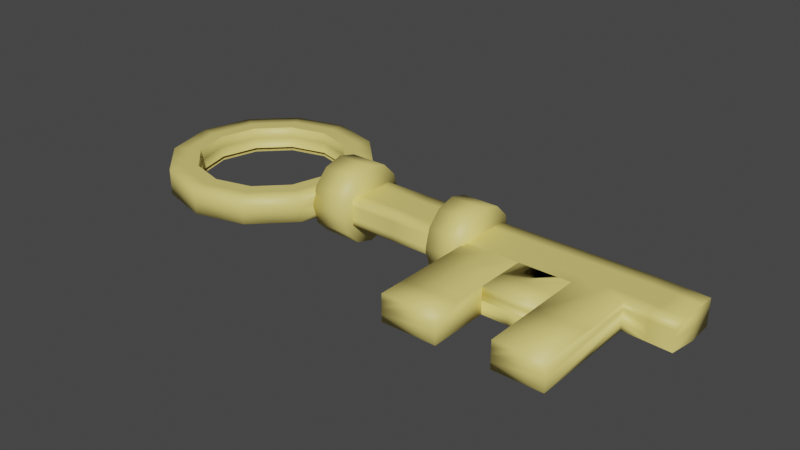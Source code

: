 # Source: Key.blend  (saved by Blender 2.92.15; exported with 4.5.12 LTS)
import bpy
from mathutils import Matrix  # noqa: F401  (used for matrix-valued properties, if any)

bpy.ops.wm.read_factory_settings(use_empty=True)
scene = bpy.context.scene
scene.name = 'Scene'

# ---- collections
col_key = bpy.data.collections.new('Key'); scene.collection.children.link(col_key)
col_key_smallholders = bpy.data.collections.new('Key_smallholders'); col_key.children.link(col_key_smallholders)

# ---- materials (node trees are filled in below, after node groups)
mat_material_003 = bpy.data.materials.new('Material.003')
mat_material_003.use_transparent_shadow = False
mat_material_001 = bpy.data.materials.new('Material.001')
mat_material_001.use_transparent_shadow = False

# ---- material node trees
mat_material_003.use_nodes = True; mat_material_003.node_tree.nodes.clear()
_N = mat_material_003.node_tree.nodes; _L = mat_material_003.node_tree.links
n0 = _N.new('ShaderNodeBsdfPrincipled'); n0.name = 'Principled BSDF'; n0.location = (10, 300)
n0.distribution = 'GGX'
n0.subsurface_method = 'BURLEY'
n0.inputs[0].default_value = (0.804, 0.6704, 0.196, 1.0)
n0.inputs[3].default_value = 1.45
n0.inputs[27].default_value = (0.0, 0.0, 0.0, 1.0)
n0.inputs[28].default_value = 1.0
n1 = _N.new('ShaderNodeOutputMaterial'); n1.name = 'Material Output'; n1.location = (300, 300)
_L.new(n0.outputs[0], n1.inputs[0])
n1.is_active_output = True
mat_material_001.use_nodes = True; mat_material_001.node_tree.nodes.clear()
_N = mat_material_001.node_tree.nodes; _L = mat_material_001.node_tree.links
n0 = _N.new('ShaderNodeBsdfPrincipled'); n0.name = 'Principled BSDF'; n0.location = (10, 300)
n0.distribution = 'GGX'
n0.subsurface_method = 'BURLEY'
n0.inputs[0].default_value = (0.804, 0.6704, 0.196, 1.0)
n0.inputs[3].default_value = 1.45
n0.inputs[27].default_value = (0.0, 0.0, 0.0, 1.0)
n0.inputs[28].default_value = 1.0
n1 = _N.new('ShaderNodeOutputMaterial'); n1.name = 'Material Output'; n1.location = (300, 300)
_L.new(n0.outputs[0], n1.inputs[0])
n1.is_active_output = True

# ---- world
world_world = bpy.data.worlds.new('World'); scene.world = world_world
world_world.use_nodes = True; world_world.node_tree.nodes.clear()
_N = world_world.node_tree.nodes; _L = world_world.node_tree.links
n0 = _N.new('ShaderNodeOutputWorld'); n0.name = 'World Output'; n0.location = (300, 300)
n1 = _N.new('ShaderNodeBackground'); n1.name = 'Background'; n1.location = (10, 300)
n1.inputs[0].default_value = (0.05088, 0.05088, 0.05088, 1.0)
_L.new(n1.outputs[0], n0.inputs[0])
n0.is_active_output = True
world_world.color = (0.05088, 0.05088, 0.05088)
world_world.use_sun_shadow = False
world_world.sun_shadow_jitter_overblur = 0.0

# ---- meshes
me_cylinder = bpy.data.meshes.new('Cylinder')
me_cylinder.from_pydata([(0.0, 0.55, -0.07), (0.0, 0.55, 0.07), (0.275, 0.4763, -0.07), (0.275, 0.4763, 0.07), (0.4763, 0.275, -0.07), (0.4763, 0.275, 0.07), (0.55, -2.404e-08, -0.07), (0.55, -2.404e-08, 0.07), (0.4763, -0.275, -0.07), (0.4763, -0.275, 0.07), (0.275, -0.4763, -0.07), (0.275, -0.4763, 0.07), (8.305e-08, -0.55, -0.07), (8.305e-08, -0.55, 0.07), (-0.275, -0.4763, -0.07), (-0.275, -0.4763, 0.07), (-0.4763, -0.275, -0.07), (-0.4763, -0.275, 0.07), (-0.55, -2.557e-07, -0.07), (-0.55, -2.557e-07, 0.07), (-0.4763, 0.275, -0.07), (-0.4763, 0.275, 0.07), (-0.275, 0.4763, -0.07), (-0.275, 0.4763, 0.07), (0.1998, 0.3461, 0.07), (2.087e-08, 0.3997, 0.07), (-0.1998, 0.3461, 0.07), (-0.3461, 0.1998, 0.07), (-0.3997, -1.885e-07, 0.07), (-0.3461, -0.1998, 0.07), (-0.1998, -0.3461, 0.07), (6.45e-08, -0.3997, 0.07), (0.1998, -0.3461, 0.07), (0.3461, -0.1998, 0.07), (0.3997, -1.477e-08, 0.07), (0.3461, 0.1998, 0.07), (2.101e-08, 0.3987, -0.07), (0.1993, 0.3452, -0.07), (0.3452, 0.1993, -0.07), (0.3987, -1.47e-08, -0.07), (0.3452, -0.1993, -0.07), (0.1993, -0.3452, -0.07), (6.437e-08, -0.3987, -0.07), (-0.1993, -0.3452, -0.07), (-0.3452, -0.1993, -0.07), (-0.3987, -1.88e-07, -0.07), (-0.3452, 0.1993, -0.07), (-0.1993, 0.3452, -0.07), (0.1998, 0.3461, 0.07), (2.087e-08, 0.3997, 0.07), (-0.1998, 0.3461, 0.07), (-0.3461, 0.1998, 0.07), (-0.3997, -1.885e-07, 0.07), (-0.3461, -0.1998, 0.07), (-0.1998, -0.3461, 0.07), (6.45e-08, -0.3997, 0.07), (0.1998, -0.3461, 0.07), (0.3461, -0.1998, 0.07), (0.3997, -1.477e-08, 0.07), (0.3461, 0.1998, 0.07), (0.1998, 0.3461, 0.07), (2.087e-08, 0.3997, 0.07), (-0.1998, 0.3461, 0.07), (-0.3461, 0.1998, 0.07), (-0.3997, -1.885e-07, 0.07), (-0.3461, -0.1998, 0.07), (-0.1998, -0.3461, 0.07), (6.45e-08, -0.3997, 0.07), (0.1998, -0.3461, 0.07), (0.3461, -0.1998, 0.07), (0.3997, -1.477e-08, 0.07), (0.3461, 0.1998, 0.07), (0.1998, 0.3461, -0.04967), (2.11e-08, 0.3997, -0.04967), (-0.1998, 0.3461, -0.04967), (-0.3461, 0.1998, -0.04967), (-0.3997, -1.885e-07, -0.04967), (-0.3461, -0.1998, -0.04967), (-0.1998, -0.3461, -0.04967), (6.473e-08, -0.3997, -0.04967), (0.1998, -0.3461, -0.04967), (0.3461, -0.1998, -0.04967), (0.3997, -1.477e-08, -0.04967), (0.3461, 0.1998, -0.04967), (0.1998, 0.3461, -0.04967), (2.11e-08, 0.3997, -0.04967), (-0.1998, 0.3461, -0.04967), (-0.3461, 0.1998, -0.04967), (-0.3997, -1.885e-07, -0.04967), (-0.3461, -0.1998, -0.04967), (-0.1998, -0.3461, -0.04967), (6.473e-08, -0.3997, -0.04967), (0.1998, -0.3461, -0.04967), (0.3461, -0.1998, -0.04967), (0.3997, -1.477e-08, -0.04967), (0.3461, 0.1998, -0.04967), (0.1375, 0.5132, -0.07), (0.1375, 0.5132, 0.07), (0.0, 0.55, 0.0), (0.275, 0.4763, 0.0), (0.3757, 0.3757, -0.07), (0.3757, 0.3757, 0.07), (0.4763, 0.275, 0.0), (0.5132, 0.1375, -0.07), (0.5132, 0.1375, 0.07), (2.229, 0.1399, -0.07), (0.5132, -0.1375, -0.07), (0.5132, -0.1375, 0.07), (0.4763, -0.275, 0.0), (0.3757, -0.3757, -0.07), (0.3757, -0.3757, 0.07), (0.275, -0.4763, 0.0), (0.1375, -0.5132, -0.07), (0.1375, -0.5132, 0.07), (8.305e-08, -0.55, 0.0), (-0.1375, -0.5132, -0.07), (-0.1375, -0.5132, 0.07), (-0.275, -0.4763, 0.0), (-0.3757, -0.3757, -0.07), (-0.3757, -0.3757, 0.07), (-0.4763, -0.275, 0.0), (-0.5132, -0.1375, -0.07), (-0.5132, -0.1375, 0.07), (-0.55, -2.557e-07, 0.0), (-0.5132, 0.1375, -0.07), (-0.5132, 0.1375, 0.07), (-0.4763, 0.275, 0.0), (-0.3757, 0.3757, -0.07), (-0.3757, 0.3757, 0.07), (-0.275, 0.4763, 0.0), (-0.1375, 0.5132, -0.07), (-0.1375, 0.5132, 0.07), (0.09992, 0.3729, 0.07), (0.273, 0.273, 0.07), (-0.09992, 0.3729, 0.07), (-0.273, 0.273, 0.07), (-0.3729, 0.09992, 0.07), (-0.3729, -0.09992, 0.07), (-0.273, -0.273, 0.07), (-0.09992, -0.3729, 0.07), (0.09992, -0.3729, 0.07), (0.273, -0.273, 0.07), (0.3729, -0.09992, 0.07), (0.3729, 0.09992, 0.07), (0.2374, 0.4112, 0.07), (1.044e-08, 0.4748, 0.07), (-0.2374, 0.4112, 0.07), (-0.4112, 0.2374, 0.07), (-0.4748, -2.221e-07, 0.07), (-0.4112, -0.2374, 0.07), (-0.2374, -0.4112, 0.07), (7.377e-08, -0.4748, 0.07), (0.2374, -0.4112, 0.07), (0.4112, -0.2374, 0.07), (0.4748, -1.94e-08, 0.07), (0.4112, 0.2374, 0.07), (0.09966, 0.3719, -0.07), (-0.09966, 0.3719, -0.07), (0.2723, 0.2723, -0.07), (0.3719, 0.09966, -0.07), (0.3719, -0.09966, -0.07), (0.2723, -0.2723, -0.07), (0.09966, -0.3719, -0.07), (-0.09966, -0.3719, -0.07), (-0.2723, -0.2723, -0.07), (-0.3719, -0.09966, -0.07), (-0.3719, 0.09966, -0.07), (-0.2723, 0.2723, -0.07), (1.051e-08, 0.4743, -0.07), (0.2372, 0.4108, -0.07), (0.4108, 0.2372, -0.07), (0.4743, -1.937e-08, -0.07), (0.4108, -0.2372, -0.07), (0.2372, -0.4108, -0.07), (7.371e-08, -0.4743, -0.07), (-0.2372, -0.4108, -0.07), (-0.4108, -0.2372, -0.07), (-0.4743, -2.218e-07, -0.07), (-0.4108, 0.2372, -0.07), (-0.2372, 0.4108, -0.07), (0.09992, 0.3729, 0.07), (0.273, 0.273, 0.07), (-0.09992, 0.3729, 0.07), (-0.273, 0.273, 0.07), (-0.3729, 0.09992, 0.07), (-0.3729, -0.09992, 0.07), (-0.273, -0.273, 0.07), (-0.09992, -0.3729, 0.07), (0.09992, -0.3729, 0.07), (0.273, -0.273, 0.07), (0.3729, -0.09992, 0.07), (0.3729, 0.09992, 0.07), (2.087e-08, 0.3997, 0.07), (0.1998, 0.3461, 0.07), (6.45e-08, -0.3997, 0.07), (-0.1998, -0.3461, 0.07), (-0.3997, -1.885e-07, 0.07), (-0.3461, 0.1998, 0.07), (0.3461, 0.1998, 0.07), (0.3997, -1.477e-08, 0.07), (0.1998, -0.3461, 0.07), (-0.3461, -0.1998, 0.07), (-0.1998, 0.3461, 0.07), (0.3461, -0.1998, 0.07), (0.09992, 0.3729, 0.07), (0.273, 0.273, 0.07), (-0.09992, 0.3729, 0.07), (-0.273, 0.273, 0.07), (-0.3729, 0.09992, 0.07), (-0.3729, -0.09992, 0.07), (-0.273, -0.273, 0.07), (-0.09992, -0.3729, 0.07), (0.09992, -0.3729, 0.07), (0.273, -0.273, 0.07), (0.3729, -0.09992, 0.07), (0.3729, 0.09992, 0.07), (-0.3461, 0.1998, 0.07), (-0.1998, 0.3461, 0.07), (0.3997, -1.477e-08, 0.07), (0.3461, -0.1998, 0.07), (2.087e-08, 0.3997, 0.07), (0.1998, 0.3461, 0.07), (6.45e-08, -0.3997, 0.07), (-0.1998, -0.3461, 0.07), (-0.3997, -1.885e-07, 0.07), (0.3461, 0.1998, 0.07), (0.1998, -0.3461, 0.07), (-0.3461, -0.1998, 0.07), (0.09992, 0.3729, -0.04967), (0.273, 0.273, -0.04967), (-0.09992, 0.3729, -0.04967), (-0.273, 0.273, -0.04967), (-0.3729, 0.09992, -0.04967), (-0.3729, -0.09992, -0.04967), (-0.273, -0.273, -0.04967), (-0.09992, -0.3729, -0.04967), (0.09992, -0.3729, -0.04967), (0.273, -0.273, -0.04967), (0.3729, -0.09992, -0.04967), (0.3729, 0.09992, -0.04967), (-0.3461, 0.1998, 0.01017), (-0.1998, 0.3461, 0.01017), (0.3997, -1.477e-08, 0.01017), (0.3461, -0.1998, 0.01017), (2.099e-08, 0.3997, 0.01017), (0.1998, 0.3461, 0.01017), (6.461e-08, -0.3997, 0.01017), (-0.1998, -0.3461, 0.01017), (-0.3997, -1.885e-07, 0.01017), (0.3461, 0.1998, 0.01017), (0.1998, -0.3461, 0.01017), (-0.3461, -0.1998, 0.01017), (0.09992, 0.3729, -0.04967), (0.273, 0.273, -0.04967), (-0.09992, 0.3729, -0.04967), (-0.273, 0.273, -0.04967), (-0.3729, 0.09992, -0.04967), (-0.3729, -0.09992, -0.04967), (-0.273, -0.273, -0.04967), (-0.09992, -0.3729, -0.04967), (0.09992, -0.3729, -0.04967), (0.273, -0.273, -0.04967), (0.3729, -0.09992, -0.04967), (0.3729, 0.09992, -0.04967), (-0.1998, -0.3461, -0.04967), (-0.3461, -0.1998, -0.04967), (-0.3461, 0.1998, -0.04967), (-0.1998, 0.3461, -0.04967), (0.3997, -1.477e-08, -0.04967), (0.3461, -0.1998, -0.04967), (2.11e-08, 0.3997, -0.04967), (0.1998, 0.3461, -0.04967), (6.473e-08, -0.3997, -0.04967), (-0.3997, -1.885e-07, -0.04967), (0.3461, 0.1998, -0.04967), (0.1998, -0.3461, -0.04967), (0.273, -0.273, -0.04967), (-0.09992, 0.3729, -0.04967), (-0.3729, -0.09992, -0.04967), (0.09992, -0.3729, -0.04967), (0.273, 0.273, -0.04967), (0.3729, 0.09992, -0.04967), (-0.3729, 0.09992, -0.04967), (-0.09992, -0.3729, -0.04967), (0.09992, 0.3729, -0.04967), (0.3729, -0.09992, -0.04967), (-0.273, 0.273, -0.04967), (-0.273, -0.273, 0.01017), (0.273, -0.273, 0.01017), (-0.09992, 0.3729, 0.01017), (-0.3729, -0.09992, 0.01017), (0.09992, -0.3729, 0.01017), (0.273, 0.273, 0.01017), (0.3729, 0.09992, 0.01017), (-0.3729, 0.09992, 0.01017), (-0.09992, -0.3729, 0.01017), (0.09992, 0.3729, 0.01017), (0.3729, -0.09992, 0.01017), (-0.273, -0.273, -0.04967), (-0.273, -0.273, 0.07), (0.273, -0.273, 0.07), (-0.09992, 0.3729, 0.07), (-0.3729, -0.09992, 0.07), (0.09992, -0.3729, 0.07), (0.273, 0.273, 0.07), (0.3729, 0.09992, 0.07), (-0.3729, 0.09992, 0.07), (-0.09992, -0.3729, 0.07), (0.09992, 0.3729, 0.07), (0.3729, -0.09992, 0.07), (-0.273, 0.273, 0.01017), (0.3729, -0.09992, 0.07), (-0.273, 0.273, 0.07), (-0.273, -0.273, 0.07), (0.273, -0.273, 0.07), (-0.09992, 0.3729, 0.07), (-0.3729, -0.09992, 0.07), (0.09992, -0.3729, 0.07), (0.273, 0.273, 0.07), (0.3729, 0.09992, 0.07), (-0.3729, 0.09992, 0.07), (-0.09992, -0.3729, 0.07), (-0.273, 0.273, 0.07), (-0.1186, 0.4426, -0.07), (-0.324, 0.324, -0.07), (-0.4426, 0.1186, -0.07), (-0.4426, -0.1186, -0.07), (-0.324, -0.324, -0.07), (-0.1186, -0.4426, -0.07), (0.1186, -0.4426, -0.07), (0.324, -0.324, -0.07), (0.4426, -0.1186, -0.07), (0.4426, 0.1186, -0.07), (0.324, 0.324, -0.07), (0.1186, 0.4426, -0.07), (0.3243, 0.3243, 0.07), (0.443, 0.1187, 0.07), (0.443, -0.1187, 0.07), (0.3243, -0.3243, 0.07), (0.1187, -0.443, 0.07), (-0.1187, -0.443, 0.07), (-0.3243, -0.3243, 0.07), (-0.443, -0.1187, 0.07), (-0.443, 0.1187, 0.07), (-0.3243, 0.3243, 0.07), (-0.1187, 0.443, 0.07), (0.1187, 0.443, 0.07), (-0.1375, 0.5132, 0.0), (-0.3757, 0.3757, 0.0), (0.09992, 0.3729, 0.07), (-0.5132, 0.1375, 0.0), (-0.5132, -0.1375, 0.0), (-0.3757, -0.3757, 0.0), (-0.1375, -0.5132, 0.0), (0.1375, -0.5132, 0.0), (0.3757, -0.3757, 0.0), (0.5132, -0.1375, 0.0), (0.5132, 0.1375, 0.0), (0.3757, 0.3757, 0.0), (0.1375, 0.5132, 0.0), (1.396, 0.1375, -0.07), (1.433, -2.404e-08, -0.07), (1.396, -0.1375, 0.07), (1.433, -2.404e-08, 0.07), (1.396, 0.1375, 0.07), (1.396, -0.1375, -0.07), (1.396, -0.1375, 0.0), (1.396, 0.1375, 0.0), (2.233, -0.002385, -0.07), (2.213, -0.1375, 0.07), (2.233, -0.002385, 0.07), (2.229, 0.1399, 0.07), (2.213, -0.1375, -0.07), (2.213, -0.1375, 0.0), (2.229, 0.1399, 0.0), (1.974, 0.139, 0.0), (1.694, 0.1383, 0.0), (1.694, 0.1383, 0.07), (1.974, 0.139, 0.07), (1.978, -0.001539, 0.07), (1.714, -0.0007933, 0.07), (1.686, -0.1375, 0.07), (1.958, -0.1375, 0.07), (1.694, 0.1383, -0.07), (1.974, 0.139, -0.07), (1.978, -0.001539, -0.07), (1.714, -0.0007933, -0.07), (1.686, -0.1375, -0.07), (1.958, -0.1375, -0.07), (1.958, -0.1375, 0.0), (1.396, -0.1375, 0.0), (1.396, -0.1375, 0.0), (1.396, -0.1375, -0.07), (1.396, -0.1375, 0.07), (1.686, -0.1375, 0.07), (1.958, -0.1375, 0.07), (1.686, -0.1375, -0.07), (1.958, -0.1375, -0.07), (1.958, -0.1375, 0.0), (1.396, -0.1375, -0.07), (1.396, -0.1375, 0.07), (1.686, -0.1375, 0.0), (1.686, -0.1375, 0.07), (1.958, -0.1375, 0.07), (1.686, -0.1375, -0.07), (1.958, -0.1375, -0.07), (1.958, -0.1375, 0.0), (1.396, -0.1375, -0.07), (1.686, -0.1375, -0.07), (1.396, -0.1375, 0.0), (1.396, -0.1375, -0.07), (1.396, -0.1375, 0.07), (1.686, -0.1375, 0.0), (1.686, -0.1375, 0.07), (1.686, -0.1375, -0.07), (1.396, -0.4391, -0.07), (1.686, -0.4391, -0.07), (1.396, -0.4391, 0.0), (1.396, -0.4391, -0.07), (1.396, -0.4391, 0.07), (1.686, -0.4391, 0.0), (1.686, -0.4391, 0.07), (1.686, -0.4391, -0.07), (1.396, -0.7279, -0.07), (1.686, -0.7279, -0.07), (1.396, -0.7279, 0.0), (1.396, -0.7279, -0.07), (1.396, -0.7279, 0.07), (1.686, -0.7279, 0.0), (1.686, -0.7279, 0.07), (1.686, -0.7279, -0.07), (1.958, -0.7211, 0.07), (2.213, -0.712, 0.07), (2.213, -0.712, -0.07), (2.213, -0.712, 0.0), (1.958, -0.712, 0.07), (1.958, -0.712, -0.07), (1.958, -0.712, 0.0), (1.958, -0.712, 0.07), (1.958, -0.712, -0.07), (1.958, -0.712, 0.0), (2.476, 0.1251, -0.07), (2.481, -0.01716, -0.07), (2.481, -0.01716, 0.0), (2.46, -0.1523, 0.07), (2.481, -0.01716, 0.07), (2.476, 0.1251, 0.07), (2.46, -0.1523, -0.07), (2.46, -0.1523, 0.0), (2.476, 0.1251, 0.0), (2.222, 0.1243, -0.07), (1.686, -0.1375, 0.0), (1.686, -0.1375, 0.07), (1.958, -0.1375, 0.07), (1.686, -0.1375, -0.07), (1.958, -0.1375, -0.07), (1.958, -0.1375, 0.0), (1.686, -0.4085, 0.07), (1.958, -0.4085, 0.07), (1.686, -0.4085, -0.07), (1.958, -0.4085, -0.07), (1.958, -0.4085, 0.0), (1.686, -0.4085, 0.0), (1.958, -0.1375, 0.07), (2.213, -0.1375, 0.07), (1.958, -0.1375, -0.07), (2.213, -0.1375, -0.07), (2.213, -0.1375, 0.0), (1.958, -0.1375, 0.0), (1.958, -0.1375, 0.0), (1.958, -0.1375, 0.07), (1.958, -0.1375, -0.07), (1.958, -0.712, 0.07), (2.213, -0.712, 0.07), (1.958, -0.712, -0.07), (2.213, -0.712, -0.07), (2.213, -0.712, 0.0), (1.958, -0.712, 0.0), (1.958, -0.712, 0.0), (1.958, -0.712, 0.07), (1.958, -0.712, -0.07), (1.686, -0.4085, -0.07), (1.958, -0.4085, -0.07), (1.958, -0.4085, 0.0), (1.686, -0.4085, 0.0), (2.213, -0.7211, 0.07), (2.213, -0.7211, 0.0), (2.213, -0.7211, -0.07), (1.958, -0.7211, -0.07), (1.958, -0.7211, 0.0), (0.5316, -0.06875, 0.07), (0.5316, 0.06875, 0.07), (0.9548, 0.1375, 0.07), (0.5132, -0.1375, -0.035), (0.5132, -0.1375, 0.035), (1.415, -0.06875, 0.07), (1.415, 0.06875, 0.07), (2.101, 0.1395, 0.07), (1.574, -0.0003967, 0.07), (1.396, -0.1375, -0.035), (1.396, -0.1375, 0.035), (2.085, -0.1375, 0.07), (0.9548, -0.1375, -0.07), (0.9548, -0.1375, 0.0), (0.9548, -0.1375, 0.07), (0.9916, -2.404e-08, 0.07), (2.336, -0.1449, -0.07), (2.223, -0.06994, 0.07), (2.231, 0.06875, 0.07), (2.085, -0.7211, -0.07), (2.213, -0.1375, -0.035), (2.213, -0.1375, 0.035), (2.085, -0.1375, -0.07), (1.545, 0.1379, 0.07), (1.834, 0.1387, 0.07), (2.106, -0.001962, 0.07), (1.846, -0.001166, 0.07), (1.541, -0.1375, 0.07), (1.822, -0.1375, 0.07), (1.958, -0.1375, 0.035), (1.704, 0.06875, 0.07), (1.976, 0.06875, 0.07), (1.7, -0.06915, 0.07), (1.968, -0.06952, 0.07), (1.958, -0.1375, -0.035), (1.822, -0.1375, 0.07), (1.396, -0.1375, -0.035), (1.396, -0.1375, 0.035), (1.396, -0.2883, -0.07), (1.541, -0.1375, 0.07), (1.396, -0.4391, -0.035), (1.396, -0.4391, 0.035), (1.686, -0.5835, 0.07), (1.541, -0.4391, 0.07), (1.396, -0.2883, 0.0), (1.686, -0.2883, 0.07), (1.396, -0.2883, 0.07), (1.396, -0.7279, -0.035), (1.396, -0.7279, 0.035), (1.541, -0.7279, 0.07), (1.396, -0.5835, 0.07), (1.396, -0.5835, 0.0), (1.396, -0.5835, -0.07), (1.958, -0.7211, -0.035), (1.958, -0.7211, 0.035), (2.085, -0.7211, 0.07), (2.471, -0.08472, 0.07), (2.479, 0.05397, 0.07), (2.46, -0.1523, -0.035), (2.46, -0.1523, 0.035), (2.336, -0.1449, 0.0), (2.352, 0.1325, 0.07), (2.336, -0.1449, 0.07), (2.357, -0.009773, 0.07), (1.822, -0.4085, 0.07), (1.822, -0.4085, 0.0), (1.686, -0.4085, 0.035), (1.958, -0.4085, 0.035), (1.686, -0.273, 0.07), (1.958, -0.273, 0.07), (1.822, -0.4085, -0.07), (1.822, -0.4085, 0.0), (1.686, -0.4085, -0.035), (1.958, -0.4085, -0.035), (1.958, -0.4293, 0.07), (2.213, -0.4293, 0.07), (1.958, -0.4293, 0.0), (2.213, -0.4293, -0.07), (1.958, -0.4293, -0.07), (1.822, -0.4085, -0.035), (2.085, -0.4293, -0.07), (1.822, -0.273, 0.07), (1.822, -0.4085, 0.035), (2.355, 0.06136, 0.07), (2.347, -0.07733, 0.07), (1.958, -0.4293, -0.035), (2.336, -0.1449, 0.035), (1.396, -0.5835, -0.035), (1.396, -0.5835, 0.035), (1.396, -0.2883, 0.035), (1.541, -0.2883, 0.07), (1.541, -0.5835, 0.07), (1.396, -0.2883, -0.035), (1.834, -0.06933, 0.07), (1.557, -0.06895, 0.07), (1.84, 0.06875, 0.07), (1.559, 0.06875, 0.07), (2.085, -0.4293, 0.07), (2.104, 0.06875, 0.07), (2.336, -0.1449, -0.035), (0.9732, -0.06875, 0.07), (0.9548, -0.1375, -0.035), (0.9732, 0.06875, 0.07), (2.096, -0.06973, 0.07), (1.958, -0.4293, 0.035), (0.9548, -0.1375, 0.035)], [(475, 466)], [(359, 97, 3, 99), (358, 101, 5, 102), (595, 503, 366, 500), (356, 494, 107, 9, 108), (355, 110, 11, 111), (354, 113, 13, 114), (353, 116, 15, 117), (352, 119, 17, 120), (351, 122, 19, 123), (350, 125, 21, 126), (349, 192, 49, 180), (348, 128, 23, 129), (347, 131, 1, 98), (346, 145, 25, 132), (345, 146, 26, 134), (344, 147, 27, 135), (343, 148, 28, 136), (342, 149, 29, 137), (341, 150, 30, 138), (340, 151, 31, 139), (339, 152, 32, 140), (338, 153, 33, 141), (337, 154, 34, 142), (336, 155, 35, 143), (335, 144, 24, 133), (334, 169, 37, 156), (333, 170, 38, 158), (332, 171, 39, 159), (331, 172, 40, 160), (330, 173, 41, 161), (329, 174, 42, 162), (328, 175, 43, 163), (327, 176, 44, 164), (326, 177, 45, 165), (325, 178, 46, 166), (324, 179, 47, 167), (323, 168, 36, 157), (322, 216, 63, 207), (321, 194, 55, 187), (320, 196, 52, 184), (319, 198, 59, 191), (318, 193, 48, 181), (317, 200, 56, 188), (316, 201, 53, 185), (315, 202, 50, 182), (314, 203, 57, 189), (313, 195, 54, 186), (312, 197, 51, 183), (311, 199, 58, 190), (310, 240, 75, 231), (309, 218, 70, 214), (308, 220, 61, 204), (307, 222, 67, 211), (306, 224, 64, 208), (305, 225, 71, 215), (304, 221, 60, 205), (303, 226, 68, 212), (302, 227, 65, 209), (301, 217, 62, 206), (300, 219, 69, 213), (299, 223, 66, 210), (298, 264, 90, 258), (297, 242, 82, 238), (296, 244, 73, 228), (295, 246, 79, 235), (294, 248, 76, 232), (293, 249, 83, 239), (292, 245, 72, 229), (291, 250, 80, 236), (290, 251, 77, 233), (289, 241, 74, 230), (288, 243, 81, 237), (287, 247, 78, 234), (286, 266, 87, 255), (285, 268, 94, 262), (284, 270, 85, 252), (283, 272, 91, 259), (282, 273, 88, 256), (281, 274, 95, 263), (280, 271, 84, 253), (279, 275, 92, 260), (278, 265, 89, 257), (277, 267, 86, 254), (276, 269, 93, 261), (275, 276, 261, 92), (80, 237, 276, 275), (237, 81, 269, 276), (270, 277, 254, 85), (73, 230, 277, 270), (230, 74, 267, 277), (273, 278, 257, 88), (76, 233, 278, 273), (233, 77, 265, 278), (272, 279, 260, 91), (79, 236, 279, 272), (236, 80, 275, 279), (274, 280, 253, 95), (83, 229, 280, 274), (229, 72, 271, 280), (268, 281, 263, 94), (82, 239, 281, 268), (239, 83, 274, 281), (266, 282, 256, 87), (75, 232, 282, 266), (232, 76, 273, 282), (264, 283, 259, 90), (78, 235, 283, 264), (235, 79, 272, 283), (271, 284, 252, 84), (72, 228, 284, 271), (228, 73, 270, 284), (269, 285, 262, 93), (81, 238, 285, 269), (238, 82, 268, 285), (267, 286, 255, 86), (74, 231, 286, 267), (231, 75, 266, 286), (251, 287, 234, 77), (65, 210, 287, 251), (210, 66, 247, 287), (250, 288, 237, 80), (68, 213, 288, 250), (213, 69, 243, 288), (244, 289, 230, 73), (61, 206, 289, 244), (206, 62, 241, 289), (248, 290, 233, 76), (64, 209, 290, 248), (209, 65, 251, 290), (246, 291, 236, 79), (67, 212, 291, 246), (212, 68, 250, 291), (249, 292, 229, 83), (71, 205, 292, 249), (205, 60, 245, 292), (242, 293, 239, 82), (70, 215, 293, 242), (215, 71, 249, 293), (240, 294, 232, 75), (63, 208, 294, 240), (208, 64, 248, 294), (247, 295, 235, 78), (66, 211, 295, 247), (211, 67, 246, 295), (245, 296, 228, 72), (60, 204, 296, 245), (204, 61, 244, 296), (243, 297, 238, 81), (69, 214, 297, 243), (214, 70, 242, 297), (265, 298, 258, 89), (77, 234, 298, 265), (234, 78, 264, 298), (227, 299, 210, 65), (53, 186, 299, 227), (186, 54, 223, 299), (226, 300, 213, 68), (56, 189, 300, 226), (189, 57, 219, 300), (220, 301, 206, 61), (49, 182, 301, 220), (182, 50, 217, 301), (224, 302, 209, 64), (52, 185, 302, 224), (185, 53, 227, 302), (222, 303, 212, 67), (55, 188, 303, 222), (188, 56, 226, 303), (225, 304, 205, 71), (59, 181, 304, 225), (181, 48, 221, 304), (218, 305, 215, 70), (58, 191, 305, 218), (191, 59, 225, 305), (216, 306, 208, 63), (51, 184, 306, 216), (184, 52, 224, 306), (223, 307, 211, 66), (54, 187, 307, 223), (187, 55, 222, 307), (221, 308, 204, 60), (48, 180, 308, 221), (180, 49, 220, 308), (219, 309, 214, 69), (57, 190, 309, 219), (190, 58, 218, 309), (241, 310, 231, 74), (62, 207, 310, 241), (207, 63, 240, 310), (203, 311, 190, 57), (33, 142, 311, 203), (142, 34, 199, 311), (202, 312, 183, 50), (26, 135, 312, 202), (135, 27, 197, 312), (201, 313, 186, 53), (29, 138, 313, 201), (138, 30, 195, 313), (200, 314, 189, 56), (32, 141, 314, 200), (141, 33, 203, 314), (192, 315, 182, 49), (25, 134, 315, 192), (134, 26, 202, 315), (196, 316, 185, 52), (28, 137, 316, 196), (137, 29, 201, 316), (194, 317, 188, 55), (31, 140, 317, 194), (140, 32, 200, 317), (198, 318, 181, 59), (35, 133, 318, 198), (133, 24, 193, 318), (199, 319, 191, 58), (34, 143, 319, 199), (143, 35, 198, 319), (197, 320, 184, 51), (27, 136, 320, 197), (136, 28, 196, 320), (195, 321, 187, 54), (30, 139, 321, 195), (139, 31, 194, 321), (217, 322, 207, 62), (50, 183, 322, 217), (183, 51, 216, 322), (179, 323, 157, 47), (22, 130, 323, 179), (130, 0, 168, 323), (178, 324, 167, 46), (20, 127, 324, 178), (127, 22, 179, 324), (177, 325, 166, 45), (18, 124, 325, 177), (124, 20, 178, 325), (176, 326, 165, 44), (16, 121, 326, 176), (121, 18, 177, 326), (175, 327, 164, 43), (14, 118, 327, 175), (118, 16, 176, 327), (174, 328, 163, 42), (12, 115, 328, 174), (115, 14, 175, 328), (173, 329, 162, 41), (10, 112, 329, 173), (112, 12, 174, 329), (172, 330, 161, 40), (8, 109, 330, 172), (109, 10, 173, 330), (171, 331, 160, 39), (6, 106, 331, 171), (106, 8, 172, 331), (170, 332, 159, 38), (4, 103, 332, 170), (103, 6, 171, 332), (169, 333, 158, 37), (2, 100, 333, 169), (100, 4, 170, 333), (168, 334, 156, 36), (0, 96, 334, 168), (96, 2, 169, 334), (155, 335, 133, 35), (5, 101, 335, 155), (101, 3, 144, 335), (154, 336, 143, 34), (7, 491, 104, 336, 154), (104, 5, 155, 336), (153, 337, 142, 33), (9, 107, 337, 153), (107, 490, 7, 154, 337), (152, 338, 141, 32), (11, 110, 338, 152), (110, 9, 153, 338), (151, 339, 140, 31), (13, 113, 339, 151), (113, 11, 152, 339), (150, 340, 139, 30), (15, 116, 340, 150), (116, 13, 151, 340), (149, 341, 138, 29), (17, 119, 341, 149), (119, 15, 150, 341), (148, 342, 137, 28), (19, 122, 342, 148), (122, 17, 149, 342), (147, 343, 136, 27), (21, 125, 343, 147), (125, 19, 148, 343), (146, 344, 135, 26), (23, 128, 344, 146), (128, 21, 147, 344), (145, 345, 134, 25), (1, 131, 345, 145), (131, 23, 146, 345), (144, 346, 132, 24), (3, 97, 346, 144), (97, 1, 145, 346), (130, 347, 98, 0), (22, 129, 347, 130), (129, 23, 131, 347), (127, 348, 129, 22), (20, 126, 348, 127), (126, 21, 128, 348), (193, 349, 180, 48), (24, 132, 349, 193), (132, 25, 192, 349), (124, 350, 126, 20), (18, 123, 350, 124), (123, 19, 125, 350), (121, 351, 123, 18), (16, 120, 351, 121), (120, 17, 122, 351), (118, 352, 120, 16), (14, 117, 352, 118), (117, 15, 119, 352), (115, 353, 117, 14), (12, 114, 353, 115), (114, 13, 116, 353), (112, 354, 114, 12), (10, 111, 354, 112), (111, 11, 113, 354), (109, 355, 111, 10), (8, 108, 355, 109), (108, 9, 110, 355), (106, 493, 356, 108, 8), (106, 6, 361, 365, 502), (357, 104, 492, 364, 367), (6, 103, 360, 361), (4, 102, 357, 103), (102, 5, 104, 357), (100, 358, 102, 4), (2, 99, 358, 100), (99, 3, 101, 358), (96, 359, 99, 2), (0, 98, 359, 96), (98, 1, 97, 359), (594, 566, 489, 544), (385, 384, 105, 368), (375, 378, 497, 371, 374), (593, 501, 369, 507), (592, 505, 363, 496), (103, 357, 367, 360), (591, 502, 365, 499), (590, 504, 362, 495), (374, 371, 551, 446, 449), (589, 506, 447, 548), (368, 105, 441, 442), (105, 374, 449, 441), (510, 373, 486, 487, 567), (588, 515, 370, 508), (384, 375, 374, 105), (587, 564, 431, 545), (389, 519, 382, 395, 398), (366, 499, 365, 392, 391), (360, 367, 376, 383), (383, 376, 375, 384), (586, 498, 380, 520), (585, 516, 379, 521), (365, 361, 386, 387), (387, 386, 385, 388), (584, 517, 381, 522), (583, 518, 382, 523), (367, 364, 513, 377, 376), (376, 377, 514, 378, 375), (361, 360, 383, 386), (386, 383, 384, 385), (365, 387, 396, 392), (382, 518, 381, 394, 395), (391, 392, 399, 390), (397, 398, 406, 405), (395, 394, 402, 525, 403), (396, 397, 405, 404), (381, 517, 362, 393, 394), (387, 388, 397, 396), (388, 524, 389, 398, 397), (362, 500, 366, 391, 393), (396, 392, 407, 408), (404, 405, 460, 459), (401, 402, 413, 412), (558, 556, 457), (398, 395, 403, 406), (392, 396, 404, 399), (394, 393, 400, 402), (393, 391, 390, 400), (412, 413, 535, 421, 420), (582, 528, 418, 530), (390, 399, 410, 526, 409), (399, 404, 414, 410), (402, 400, 411, 529, 413), (400, 390, 409, 527, 411), (404, 401, 412, 414), (581, 540, 427, 539), (420, 421, 532, 429, 428), (580, 536, 419, 533), (579, 534, 417, 531), (408, 407, 415, 416), (414, 412, 420, 422), (410, 414, 422, 418, 528), (538, 425, 428, 429, 539), (425, 537, 426, 430, 428), (578, 541, 425, 538), (416, 415, 423, 424), (422, 420, 428, 430), (418, 422, 430, 426, 542), (577, 542, 426, 537), (438, 440, 478, 479), (543, 488, 509), (462, 459, 481, 562, 484), (544, 489, 486, 485, 545), (437, 434, 476, 477), (403, 438, 479, 470), (449, 446, 547, 445, 443), (442, 443, 448, 548, 447), (549, 546, 444), (441, 449, 443, 442), (576, 550, 448, 549), (575, 568, 488, 543), (384, 105, 441, 450), (574, 552, 444, 546), (573, 553, 445, 547), (401, 406, 456, 451), (405, 404, 454, 455), (402, 525, 403, 453, 452), (572, 555, 461, 557), (433, 436, 474, 475), (571, 558, 457, 554), (405, 406, 461, 460), (557, 559, 458), (401, 404, 459, 462), (511, 369, 565), (570, 567, 487, 509), (569, 560, 482, 563), (460, 461, 483, 563, 482), (434, 373, 467, 476), (439, 440, 478, 480), (406, 403, 470, 469), (432, 435, 472, 473), (388, 512, 372, 466, 465), (435, 382, 463, 472), (436, 388, 465, 474), (373, 389, 468, 467), (382, 501, 369, 464, 463), (459, 460, 482, 560, 481), (369, 432, 473, 464), (406, 405, 471, 469), (389, 437, 477, 468), (555, 462, 484, 561), (405, 439, 480, 471), (461, 555, 561, 483), (561, 569, 563, 483), (484, 562, 569, 561), (562, 481, 560, 569), (568, 570, 509, 488), (388, 512, 570, 568), (512, 372, 567, 570), (373, 511, 565, 485, 486), (406, 403, 559, 557, 461), (559, 571, 554, 458), (403, 525, 571, 559), (525, 402, 558, 571), (554, 572, 557, 458), (457, 556, 572, 554), (556, 462, 555, 572), (551, 573, 547, 446), (371, 508, 573, 551), (508, 370, 553, 573), (553, 574, 546, 445), (370, 507, 574, 553), (507, 369, 552, 574), (566, 575, 543, 489), (389, 524, 575, 566), (524, 388, 568, 575), (552, 576, 549, 444), (369, 511, 576, 552), (511, 373, 550, 576), (443, 445, 546, 549, 448), (431, 544, 545), (489, 543, 509, 487, 486), (541, 577, 537, 425), (417, 530, 577, 541), (530, 418, 542, 577), (540, 578, 538, 427), (419, 531, 578, 540), (531, 417, 541, 578), (427, 538, 539), (536, 579, 531, 419), (411, 527, 579, 536), (527, 409, 534, 579), (535, 580, 533, 421), (413, 529, 580, 535), (529, 411, 536, 580), (532, 581, 539, 429), (421, 533, 581, 532), (533, 419, 540, 581), (534, 582, 530, 417), (409, 526, 582, 534), (526, 410, 528, 582), (402, 401, 462, 556, 558), (516, 583, 523, 379), (380, 522, 583, 516), (522, 381, 518, 583), (498, 584, 522, 380), (363, 495, 584, 498), (495, 362, 517, 584), (514, 585, 521, 378), (377, 520, 585, 514), (520, 380, 516, 585), (513, 586, 520, 377), (364, 496, 586, 513), (496, 363, 498, 586), (565, 587, 545, 485), (369, 501, 587, 565), (501, 382, 564, 587), (497, 588, 508, 371), (378, 521, 588, 497), (521, 379, 515, 588), (372, 510, 567), (550, 589, 548, 448), (373, 510, 589, 550), (510, 372, 506, 589), (505, 590, 495, 363), (7, 490, 590, 505), (490, 107, 504, 590), (503, 591, 499, 366), (356, 493, 591, 503), (493, 106, 502, 591), (492, 592, 496, 364), (104, 491, 592, 492), (491, 7, 505, 592), (515, 593, 507, 370), (379, 523, 593, 515), (523, 382, 501, 593), (564, 594, 544, 431), (382, 519, 594, 564), (519, 389, 566, 594), (504, 595, 500, 362), (107, 494, 595, 504), (494, 356, 503, 595)])
me_cylinder.polygons.foreach_set('use_smooth', [True] * 538)
_uv = me_cylinder.uv_layers.new(name='UVMap')
_uv.uv.foreach_set('vector', [0.9583, 0.75, 0.9583, 1.0, 0.9167, 1.0, 0.9167, 0.75, 0.875, 0.75, 0.875, 1.0, 0.8333, 1.0, 0.8333, 0.75, 0.7083, 0.875, 0.7083, 0.75, 0.7083, 0.75, 0.7083, 0.875, 0.7083, 0.75, 0.7083, 0.875, 0.7083, 1.0, 0.6667, 1.0, 0.6667, 0.75, 0.625, 0.75, 0.625, 1.0, 0.5833, 1.0, 0.5833, 0.75, 0.5417, 0.75, 0.5417, 1.0, 0.5, 1.0, 0.5, 0.75, 0.4583, 0.75, 0.4583, 1.0, 0.4167, 1.0, 0.4167, 0.75, 0.375, 0.75, 0.375, 1.0, 0.3333, 1.0, 0.3333, 0.75, 0.2917, 0.75, 0.2917, 1.0, 0.25, 1.0, 0.25, 0.75, 0.2083, 0.75, 0.2083, 1.0, 0.1667, 1.0, 0.1667, 0.75, 0.2936, 0.4127, 0.25, 0.4244, 0.25, 0.4244, 0.2936, 0.4127, 0.125, 0.75, 0.125, 1.0, 0.08333, 1.0, 0.08333, 0.75, 0.04167, 0.75, 0.04167, 1.0, 7.451e-08, 1.0, 7.451e-08, 0.75, 0.3018, 0.4433, 0.25, 0.4572, 0.25, 0.4244, 0.2936, 0.4127, 0.1982, 0.4433, 0.1464, 0.4294, 0.1628, 0.401, 0.2064, 0.4127, 0.1085, 0.3915, 0.07056, 0.3536, 0.09896, 0.3372, 0.1309, 0.3691, 0.05668, 0.3018, 0.0428, 0.25, 0.07559, 0.25, 0.08728, 0.2936, 0.05668, 0.1982, 0.07056, 0.1464, 0.09896, 0.1628, 0.08728, 0.2064, 0.1085, 0.1085, 0.1464, 0.07056, 0.1628, 0.09896, 0.1309, 0.1309, 0.1982, 0.05668, 0.25, 0.0428, 0.25, 0.07559, 0.2064, 0.08728, 0.3018, 0.05668, 0.3536, 0.07056, 0.3372, 0.09896, 0.2936, 0.08728, 0.3915, 0.1085, 0.4294, 0.1464, 0.401, 0.1628, 0.3691, 0.1309, 0.4433, 0.1982, 0.4572, 0.25, 0.4244, 0.25, 0.4127, 0.2064, 0.4433, 0.3018, 0.4294, 0.3536, 0.401, 0.3372, 0.4127, 0.2936, 0.3915, 0.3915, 0.3536, 0.4294, 0.3372, 0.401, 0.3691, 0.3691, 0.8017, 0.4431, 0.8535, 0.4292, 0.837, 0.4007, 0.7935, 0.4123, 0.8914, 0.3914, 0.9292, 0.3535, 0.9007, 0.337, 0.8688, 0.3688, 0.9431, 0.3017, 0.957, 0.25, 0.924, 0.25, 0.9123, 0.2935, 0.9431, 0.1983, 0.9292, 0.1465, 0.9007, 0.163, 0.9123, 0.2065, 0.8914, 0.1086, 0.8535, 0.07075, 0.837, 0.09935, 0.8688, 0.1312, 0.8017, 0.05689, 0.75, 0.04302, 0.75, 0.07604, 0.7935, 0.0877, 0.6983, 0.05689, 0.6465, 0.07075, 0.663, 0.09935, 0.7065, 0.0877, 0.6086, 0.1086, 0.5708, 0.1465, 0.5993, 0.163, 0.6312, 0.1312, 0.5569, 0.1983, 0.543, 0.25, 0.576, 0.25, 0.5877, 0.2065, 0.5569, 0.3017, 0.5708, 0.3535, 0.5993, 0.337, 0.5877, 0.2935, 0.6086, 0.3914, 0.6465, 0.4292, 0.663, 0.4007, 0.6312, 0.3688, 0.6983, 0.4431, 0.75, 0.457, 0.75, 0.424, 0.7065, 0.4123, 0.1309, 0.3691, 0.09896, 0.3372, 0.09896, 0.3372, 0.1309, 0.3691, 0.2064, 0.08728, 0.25, 0.07559, 0.25, 0.07559, 0.2064, 0.08728, 0.08728, 0.2936, 0.07559, 0.25, 0.07559, 0.25, 0.08728, 0.2936, 0.4127, 0.2936, 0.401, 0.3372, 0.401, 0.3372, 0.4127, 0.2936, 0.3691, 0.3691, 0.3372, 0.401, 0.3372, 0.401, 0.3691, 0.3691, 0.2936, 0.08728, 0.3372, 0.09896, 0.3372, 0.09896, 0.2936, 0.08728, 0.08728, 0.2064, 0.09896, 0.1628, 0.09896, 0.1628, 0.08728, 0.2064, 0.2064, 0.4127, 0.1628, 0.401, 0.1628, 0.401, 0.2064, 0.4127, 0.3691, 0.1309, 0.401, 0.1628, 0.401, 0.1628, 0.3691, 0.1309, 0.1309, 0.1309, 0.1628, 0.09896, 0.1628, 0.09896, 0.1309, 0.1309, 0.1309, 0.3691, 0.09896, 0.3372, 0.09896, 0.3372, 0.1309, 0.3691, 0.4127, 0.2064, 0.4244, 0.25, 0.4244, 0.25, 0.4127, 0.2064, 0.1309, 0.3691, 0.09896, 0.3372, 0.09896, 0.3372, 0.1309, 0.3691, 0.4127, 0.2064, 0.4244, 0.25, 0.4244, 0.25, 0.4127, 0.2064, 0.2936, 0.4127, 0.25, 0.4244, 0.25, 0.4244, 0.2936, 0.4127, 0.2064, 0.08728, 0.25, 0.07559, 0.25, 0.07559, 0.2064, 0.08728, 0.08728, 0.2936, 0.07559, 0.25, 0.07559, 0.25, 0.08728, 0.2936, 0.4127, 0.2936, 0.401, 0.3372, 0.401, 0.3372, 0.4127, 0.2936, 0.3691, 0.3691, 0.3372, 0.401, 0.3372, 0.401, 0.3691, 0.3691, 0.2936, 0.08728, 0.3372, 0.09896, 0.3372, 0.09896, 0.2936, 0.08728, 0.08728, 0.2064, 0.09896, 0.1628, 0.09896, 0.1628, 0.08728, 0.2064, 0.2064, 0.4127, 0.1628, 0.401, 0.1628, 0.401, 0.2064, 0.4127, 0.3691, 0.1309, 0.401, 0.1628, 0.401, 0.1628, 0.3691, 0.1309, 0.1309, 0.1309, 0.1628, 0.09896, 0.1628, 0.09896, 0.1309, 0.1309, 0.1309, 0.1309, 0.1628, 0.09896, 0.1628, 0.09896, 0.1309, 0.1309, 0.4127, 0.2064, 0.4244, 0.25, 0.4244, 0.25, 0.4127, 0.2064, 0.2936, 0.4127, 0.25, 0.4244, 0.25, 0.4244, 0.2936, 0.4127, 0.2064, 0.08728, 0.25, 0.07559, 0.25, 0.07559, 0.2064, 0.08728, 0.08728, 0.2936, 0.07559, 0.25, 0.07559, 0.25, 0.08728, 0.2936, 0.4127, 0.2936, 0.401, 0.3372, 0.401, 0.3372, 0.4127, 0.2936, 0.3691, 0.3691, 0.3372, 0.401, 0.3372, 0.401, 0.3691, 0.3691, 0.2936, 0.08728, 0.3372, 0.09896, 0.3372, 0.09896, 0.2936, 0.08728, 0.08728, 0.2064, 0.09896, 0.1628, 0.09896, 0.1628, 0.08728, 0.2064, 0.2064, 0.4127, 0.1628, 0.401, 0.1628, 0.401, 0.2064, 0.4127, 0.3691, 0.1309, 0.401, 0.1628, 0.401, 0.1628, 0.3691, 0.1309, 0.1309, 0.1309, 0.1628, 0.09896, 0.1628, 0.09896, 0.1309, 0.1309, 0.1309, 0.3691, 0.09896, 0.3372, 0.09896, 0.3372, 0.1309, 0.3691, 0.4127, 0.2064, 0.4244, 0.25, 0.4244, 0.25, 0.4127, 0.2064, 0.2936, 0.4127, 0.25, 0.4244, 0.25, 0.4244, 0.2936, 0.4127, 0.2064, 0.08728, 0.25, 0.07559, 0.25, 0.07559, 0.2064, 0.08728, 0.08728, 0.2936, 0.07559, 0.25, 0.07559, 0.25, 0.08728, 0.2936, 0.4127, 0.2936, 0.401, 0.3372, 0.401, 0.3372, 0.4127, 0.2936, 0.3691, 0.3691, 0.3372, 0.401, 0.3372, 0.401, 0.3691, 0.3691, 0.2936, 0.08728, 0.3372, 0.09896, 0.3372, 0.09896, 0.2936, 0.08728, 0.08728, 0.2064, 0.09896, 0.1628, 0.09896, 0.1628, 0.08728, 0.2064, 0.2064, 0.4127, 0.1628, 0.401, 0.1628, 0.401, 0.2064, 0.4127, 0.3691, 0.1309, 0.401, 0.1628, 0.401, 0.1628, 0.3691, 0.1309, 0.3372, 0.09896, 0.3691, 0.1309, 0.3691, 0.1309, 0.3372, 0.09896, 0.3372, 0.09896, 0.3691, 0.1309, 0.3691, 0.1309, 0.3372, 0.09896, 0.3691, 0.1309, 0.401, 0.1628, 0.401, 0.1628, 0.3691, 0.1309, 0.25, 0.4244, 0.2064, 0.4127, 0.2064, 0.4127, 0.25, 0.4244, 0.25, 0.4244, 0.2064, 0.4127, 0.2064, 0.4127, 0.25, 0.4244, 0.2064, 0.4127, 0.1628, 0.401, 0.1628, 0.401, 0.2064, 0.4127, 0.07559, 0.25, 0.08728, 0.2064, 0.08728, 0.2064, 0.07559, 0.25, 0.07559, 0.25, 0.08728, 0.2064, 0.08728, 0.2064, 0.07559, 0.25, 0.08728, 0.2064, 0.09896, 0.1628, 0.09896, 0.1628, 0.08728, 0.2064, 0.25, 0.07559, 0.2936, 0.08728, 0.2936, 0.08728, 0.25, 0.07559, 0.25, 0.07559, 0.2936, 0.08728, 0.2936, 0.08728, 0.25, 0.07559, 0.2936, 0.08728, 0.3372, 0.09896, 0.3372, 0.09896, 0.2936, 0.08728, 0.401, 0.3372, 0.3691, 0.3691, 0.3691, 0.3691, 0.401, 0.3372, 0.401, 0.3372, 0.3691, 0.3691, 0.3691, 0.3691, 0.401, 0.3372, 0.3691, 0.3691, 0.3372, 0.401, 0.3372, 0.401, 0.3691, 0.3691, 0.4244, 0.25, 0.4127, 0.2936, 0.4127, 0.2936, 0.4244, 0.25, 0.4244, 0.25, 0.4127, 0.2936, 0.4127, 0.2936, 0.4244, 0.25, 0.4127, 0.2936, 0.401, 0.3372, 0.401, 0.3372, 0.4127, 0.2936, 0.09896, 0.3372, 0.08728, 0.2936, 0.08728, 0.2936, 0.09896, 0.3372, 0.09896, 0.3372, 0.08728, 0.2936, 0.08728, 0.2936, 0.09896, 0.3372, 0.08728, 0.2936, 0.07559, 0.25, 0.07559, 0.25, 0.08728, 0.2936, 0.1628, 0.09896, 0.2064, 0.08728, 0.2064, 0.08728, 0.1628, 0.09896, 0.1628, 0.09896, 0.2064, 0.08728, 0.2064, 0.08728, 0.1628, 0.09896, 0.2064, 0.08728, 0.25, 0.07559, 0.25, 0.07559, 0.2064, 0.08728, 0.3372, 0.401, 0.2936, 0.4127, 0.2936, 0.4127, 0.3372, 0.401, 0.3372, 0.401, 0.2936, 0.4127, 0.2936, 0.4127, 0.3372, 0.401, 0.2936, 0.4127, 0.25, 0.4244, 0.25, 0.4244, 0.2936, 0.4127, 0.401, 0.1628, 0.4127, 0.2064, 0.4127, 0.2064, 0.401, 0.1628, 0.401, 0.1628, 0.4127, 0.2064, 0.4127, 0.2064, 0.401, 0.1628, 0.4127, 0.2064, 0.4244, 0.25, 0.4244, 0.25, 0.4127, 0.2064, 0.1628, 0.401, 0.1309, 0.3691, 0.1309, 0.3691, 0.1628, 0.401, 0.1628, 0.401, 0.1309, 0.3691, 0.1309, 0.3691, 0.1628, 0.401, 0.1309, 0.3691, 0.09896, 0.3372, 0.09896, 0.3372, 0.1309, 0.3691, 0.09896, 0.1628, 0.1309, 0.1309, 0.1309, 0.1309, 0.09896, 0.1628, 0.09896, 0.1628, 0.1309, 0.1309, 0.1309, 0.1309, 0.09896, 0.1628, 0.1309, 0.1309, 0.1628, 0.09896, 0.1628, 0.09896, 0.1309, 0.1309, 0.3372, 0.09896, 0.3691, 0.1309, 0.3691, 0.1309, 0.3372, 0.09896, 0.3372, 0.09896, 0.3691, 0.1309, 0.3691, 0.1309, 0.3372, 0.09896, 0.3691, 0.1309, 0.401, 0.1628, 0.401, 0.1628, 0.3691, 0.1309, 0.25, 0.4244, 0.2064, 0.4127, 0.2064, 0.4127, 0.25, 0.4244, 0.25, 0.4244, 0.2064, 0.4127, 0.2064, 0.4127, 0.25, 0.4244, 0.2064, 0.4127, 0.1628, 0.401, 0.1628, 0.401, 0.2064, 0.4127, 0.07559, 0.25, 0.08728, 0.2064, 0.08728, 0.2064, 0.07559, 0.25, 0.07559, 0.25, 0.08728, 0.2064, 0.08728, 0.2064, 0.07559, 0.25, 0.08728, 0.2064, 0.09896, 0.1628, 0.09896, 0.1628, 0.08728, 0.2064, 0.25, 0.07559, 0.2936, 0.08728, 0.2936, 0.08728, 0.25, 0.07559, 0.25, 0.07559, 0.2936, 0.08728, 0.2936, 0.08728, 0.25, 0.07559, 0.2936, 0.08728, 0.3372, 0.09896, 0.3372, 0.09896, 0.2936, 0.08728, 0.401, 0.3372, 0.3691, 0.3691, 0.3691, 0.3691, 0.401, 0.3372, 0.401, 0.3372, 0.3691, 0.3691, 0.3691, 0.3691, 0.401, 0.3372, 0.3691, 0.3691, 0.3372, 0.401, 0.3372, 0.401, 0.3691, 0.3691, 0.4244, 0.25, 0.4127, 0.2936, 0.4127, 0.2936, 0.4244, 0.25, 0.4244, 0.25, 0.4127, 0.2936, 0.4127, 0.2936, 0.4244, 0.25, 0.4127, 0.2936, 0.401, 0.3372, 0.401, 0.3372, 0.4127, 0.2936, 0.09896, 0.3372, 0.08728, 0.2936, 0.08728, 0.2936, 0.09896, 0.3372, 0.09896, 0.3372, 0.08728, 0.2936, 0.08728, 0.2936, 0.09896, 0.3372, 0.08728, 0.2936, 0.07559, 0.25, 0.07559, 0.25, 0.08728, 0.2936, 0.1628, 0.09896, 0.2064, 0.08728, 0.2064, 0.08728, 0.1628, 0.09896, 0.1628, 0.09896, 0.2064, 0.08728, 0.2064, 0.08728, 0.1628, 0.09896, 0.2064, 0.08728, 0.25, 0.07559, 0.25, 0.07559, 0.2064, 0.08728, 0.3372, 0.401, 0.2936, 0.4127, 0.2936, 0.4127, 0.3372, 0.401, 0.3372, 0.401, 0.2936, 0.4127, 0.2936, 0.4127, 0.3372, 0.401, 0.2936, 0.4127, 0.25, 0.4244, 0.25, 0.4244, 0.2936, 0.4127, 0.401, 0.1628, 0.4127, 0.2064, 0.4127, 0.2064, 0.401, 0.1628, 0.401, 0.1628, 0.4127, 0.2064, 0.4127, 0.2064, 0.401, 0.1628, 0.4127, 0.2064, 0.4244, 0.25, 0.4244, 0.25, 0.4127, 0.2064, 0.09896, 0.1628, 0.1309, 0.1309, 0.1309, 0.1309, 0.09896, 0.1628, 0.09896, 0.1628, 0.1309, 0.1309, 0.1309, 0.1309, 0.09896, 0.1628, 0.1309, 0.1309, 0.1628, 0.09896, 0.1628, 0.09896, 0.1309, 0.1309, 0.09896, 0.1628, 0.1309, 0.1309, 0.1309, 0.1309, 0.09896, 0.1628, 0.09896, 0.1628, 0.1309, 0.1309, 0.1309, 0.1309, 0.09896, 0.1628, 0.1309, 0.1309, 0.1628, 0.09896, 0.1628, 0.09896, 0.1309, 0.1309, 0.3372, 0.09896, 0.3691, 0.1309, 0.3691, 0.1309, 0.3372, 0.09896, 0.3372, 0.09896, 0.3691, 0.1309, 0.3691, 0.1309, 0.3372, 0.09896, 0.3691, 0.1309, 0.401, 0.1628, 0.401, 0.1628, 0.3691, 0.1309, 0.25, 0.4244, 0.2064, 0.4127, 0.2064, 0.4127, 0.25, 0.4244, 0.25, 0.4244, 0.2064, 0.4127, 0.2064, 0.4127, 0.25, 0.4244, 0.2064, 0.4127, 0.1628, 0.401, 0.1628, 0.401, 0.2064, 0.4127, 0.07559, 0.25, 0.08728, 0.2064, 0.08728, 0.2064, 0.07559, 0.25, 0.07559, 0.25, 0.08728, 0.2064, 0.08728, 0.2064, 0.07559, 0.25, 0.08728, 0.2064, 0.09896, 0.1628, 0.09896, 0.1628, 0.08728, 0.2064, 0.25, 0.07559, 0.2936, 0.08728, 0.2936, 0.08728, 0.25, 0.07559, 0.25, 0.07559, 0.2936, 0.08728, 0.2936, 0.08728, 0.25, 0.07559, 0.2936, 0.08728, 0.3372, 0.09896, 0.3372, 0.09896, 0.2936, 0.08728, 0.401, 0.3372, 0.3691, 0.3691, 0.3691, 0.3691, 0.401, 0.3372, 0.401, 0.3372, 0.3691, 0.3691, 0.3691, 0.3691, 0.401, 0.3372, 0.3691, 0.3691, 0.3372, 0.401, 0.3372, 0.401, 0.3691, 0.3691, 0.4244, 0.25, 0.4127, 0.2936, 0.4127, 0.2936, 0.4244, 0.25, 0.4244, 0.25, 0.4127, 0.2936, 0.4127, 0.2936, 0.4244, 0.25, 0.4127, 0.2936, 0.401, 0.3372, 0.401, 0.3372, 0.4127, 0.2936, 0.09896, 0.3372, 0.08728, 0.2936, 0.08728, 0.2936, 0.09896, 0.3372, 0.09896, 0.3372, 0.08728, 0.2936, 0.08728, 0.2936, 0.09896, 0.3372, 0.08728, 0.2936, 0.07559, 0.25, 0.07559, 0.25, 0.08728, 0.2936, 0.1628, 0.09896, 0.2064, 0.08728, 0.2064, 0.08728, 0.1628, 0.09896, 0.1628, 0.09896, 0.2064, 0.08728, 0.2064, 0.08728, 0.1628, 0.09896, 0.2064, 0.08728, 0.25, 0.07559, 0.25, 0.07559, 0.2064, 0.08728, 0.3372, 0.401, 0.2936, 0.4127, 0.2936, 0.4127, 0.3372, 0.401, 0.3372, 0.401, 0.2936, 0.4127, 0.2936, 0.4127, 0.3372, 0.401, 0.2936, 0.4127, 0.25, 0.4244, 0.25, 0.4244, 0.2936, 0.4127, 0.401, 0.1628, 0.4127, 0.2064, 0.4127, 0.2064, 0.401, 0.1628, 0.401, 0.1628, 0.4127, 0.2064, 0.4127, 0.2064, 0.401, 0.1628, 0.4127, 0.2064, 0.4244, 0.25, 0.4244, 0.25, 0.4127, 0.2064, 0.1628, 0.401, 0.1309, 0.3691, 0.1309, 0.3691, 0.1628, 0.401, 0.1628, 0.401, 0.1309, 0.3691, 0.1309, 0.3691, 0.1628, 0.401, 0.1309, 0.3691, 0.09896, 0.3372, 0.09896, 0.3372, 0.1309, 0.3691, 0.401, 0.1628, 0.4127, 0.2064, 0.4127, 0.2064, 0.401, 0.1628, 0.401, 0.1628, 0.4127, 0.2064, 0.4127, 0.2064, 0.401, 0.1628, 0.4127, 0.2064, 0.4244, 0.25, 0.4244, 0.25, 0.4127, 0.2064, 0.1628, 0.401, 0.1309, 0.3691, 0.1309, 0.3691, 0.1628, 0.401, 0.1628, 0.401, 0.1309, 0.3691, 0.1309, 0.3691, 0.1628, 0.401, 0.1309, 0.3691, 0.09896, 0.3372, 0.09896, 0.3372, 0.1309, 0.3691, 0.09896, 0.1628, 0.1309, 0.1309, 0.1309, 0.1309, 0.09896, 0.1628, 0.09896, 0.1628, 0.1309, 0.1309, 0.1309, 0.1309, 0.09896, 0.1628, 0.1309, 0.1309, 0.1628, 0.09896, 0.1628, 0.09896, 0.1309, 0.1309, 0.3372, 0.09896, 0.3691, 0.1309, 0.3691, 0.1309, 0.3372, 0.09896, 0.3372, 0.09896, 0.3691, 0.1309, 0.3691, 0.1309, 0.3372, 0.09896, 0.3691, 0.1309, 0.401, 0.1628, 0.401, 0.1628, 0.3691, 0.1309, 0.25, 0.4244, 0.2064, 0.4127, 0.2064, 0.4127, 0.25, 0.4244, 0.25, 0.4244, 0.2064, 0.4127, 0.2064, 0.4127, 0.25, 0.4244, 0.2064, 0.4127, 0.1628, 0.401, 0.1628, 0.401, 0.2064, 0.4127, 0.07559, 0.25, 0.08728, 0.2064, 0.08728, 0.2064, 0.07559, 0.25, 0.07559, 0.25, 0.08728, 0.2064, 0.08728, 0.2064, 0.07559, 0.25, 0.08728, 0.2064, 0.09896, 0.1628, 0.09896, 0.1628, 0.08728, 0.2064, 0.25, 0.07559, 0.2936, 0.08728, 0.2936, 0.08728, 0.25, 0.07559, 0.25, 0.07559, 0.2936, 0.08728, 0.2936, 0.08728, 0.25, 0.07559, 0.2936, 0.08728, 0.3372, 0.09896, 0.3372, 0.09896, 0.2936, 0.08728, 0.401, 0.3372, 0.3691, 0.3691, 0.3691, 0.3691, 0.401, 0.3372, 0.401, 0.3372, 0.3691, 0.3691, 0.3691, 0.3691, 0.401, 0.3372, 0.3691, 0.3691, 0.3372, 0.401, 0.3372, 0.401, 0.3691, 0.3691, 0.4244, 0.25, 0.4127, 0.2936, 0.4127, 0.2936, 0.4244, 0.25, 0.4244, 0.25, 0.4127, 0.2936, 0.4127, 0.2936, 0.4244, 0.25, 0.4127, 0.2936, 0.401, 0.3372, 0.401, 0.3372, 0.4127, 0.2936, 0.09896, 0.3372, 0.08728, 0.2936, 0.08728, 0.2936, 0.09896, 0.3372, 0.09896, 0.3372, 0.08728, 0.2936, 0.08728, 0.2936, 0.09896, 0.3372, 0.08728, 0.2936, 0.07559, 0.25, 0.07559, 0.25, 0.08728, 0.2936, 0.1628, 0.09896, 0.2064, 0.08728, 0.2064, 0.08728, 0.1628, 0.09896, 0.1628, 0.09896, 0.2064, 0.08728, 0.2064, 0.08728, 0.1628, 0.09896, 0.2064, 0.08728, 0.25, 0.07559, 0.25, 0.07559, 0.2064, 0.08728, 0.1628, 0.401, 0.1309, 0.3691, 0.1309, 0.3691, 0.1628, 0.401, 0.1628, 0.401, 0.1309, 0.3691, 0.1309, 0.3691, 0.1628, 0.401, 0.1309, 0.3691, 0.09896, 0.3372, 0.09896, 0.3372, 0.1309, 0.3691, 0.6465, 0.4292, 0.6983, 0.4431, 0.7065, 0.4123, 0.663, 0.4007, 0.63, 0.4578, 0.69, 0.4739, 0.6983, 0.4431, 0.6465, 0.4292, 0.69, 0.4739, 0.75, 0.49, 0.75, 0.457, 0.6983, 0.4431, 0.5708, 0.3535, 0.6086, 0.3914, 0.6312, 0.3688, 0.5993, 0.337, 0.5422, 0.37, 0.5861, 0.4139, 0.6086, 0.3914, 0.5708, 0.3535, 0.5861, 0.4139, 0.63, 0.4578, 0.6465, 0.4292, 0.6086, 0.3914, 0.543, 0.25, 0.5569, 0.3017, 0.5877, 0.2935, 0.576, 0.25, 0.51, 0.25, 0.5261, 0.31, 0.5569, 0.3017, 0.543, 0.25, 0.5261, 0.31, 0.5422, 0.37, 0.5708, 0.3535, 0.5569, 0.3017, 0.5708, 0.1465, 0.5569, 0.1983, 0.5877, 0.2065, 0.5993, 0.163, 0.5422, 0.13, 0.5261, 0.19, 0.5569, 0.1983, 0.5708, 0.1465, 0.5261, 0.19, 0.51, 0.25, 0.543, 0.25, 0.5569, 0.1983, 0.6465, 0.07075, 0.6086, 0.1086, 0.6312, 0.1312, 0.663, 0.09935, 0.63, 0.04215, 0.5861, 0.08608, 0.6086, 0.1086, 0.6465, 0.07075, 0.5861, 0.08608, 0.5422, 0.13, 0.5708, 0.1465, 0.6086, 0.1086, 0.75, 0.04302, 0.6983, 0.05689, 0.7065, 0.0877, 0.75, 0.07604, 0.75, 0.01, 0.69, 0.02608, 0.6983, 0.05689, 0.75, 0.04302, 0.69, 0.02608, 0.63, 0.04215, 0.6465, 0.07075, 0.6983, 0.05689, 0.8535, 0.07075, 0.8017, 0.05689, 0.7935, 0.0877, 0.837, 0.09935, 0.87, 0.04215, 0.81, 0.02608, 0.8017, 0.05689, 0.8535, 0.07075, 0.81, 0.02608, 0.75, 0.01, 0.75, 0.04302, 0.8017, 0.05689, 0.9292, 0.1465, 0.8914, 0.1086, 0.8688, 0.1312, 0.9007, 0.163, 0.9578, 0.13, 0.9139, 0.08608, 0.8914, 0.1086, 0.9292, 0.1465, 0.9139, 0.08608, 0.87, 0.04215, 0.8535, 0.07075, 0.8914, 0.1086, 0.957, 0.25, 0.9431, 0.1983, 0.9123, 0.2065, 0.924, 0.25, 0.99, 0.25, 0.9739, 0.19, 0.9431, 0.1983, 0.957, 0.25, 0.9739, 0.19, 0.9578, 0.13, 0.9292, 0.1465, 0.9431, 0.1983, 0.9292, 0.3535, 0.9431, 0.3017, 0.9123, 0.2935, 0.9007, 0.337, 0.9578, 0.37, 0.9739, 0.31, 0.9431, 0.3017, 0.9292, 0.3535, 0.9739, 0.31, 0.99, 0.25, 0.957, 0.25, 0.9431, 0.3017, 0.8535, 0.4292, 0.8914, 0.3914, 0.8688, 0.3688, 0.837, 0.4007, 0.87, 0.4578, 0.9139, 0.4139, 0.8914, 0.3914, 0.8535, 0.4292, 0.9139, 0.4139, 0.9578, 0.37, 0.9292, 0.3535, 0.8914, 0.3914, 0.75, 0.457, 0.8017, 0.4431, 0.7935, 0.4123, 0.75, 0.424, 0.75, 0.49, 0.81, 0.4739, 0.8017, 0.4431, 0.75, 0.457, 0.81, 0.4739, 0.87, 0.4578, 0.8535, 0.4292, 0.8017, 0.4431, 0.4294, 0.3536, 0.3915, 0.3915, 0.3691, 0.3691, 0.401, 0.3372, 0.4578, 0.37, 0.4139, 0.4139, 0.3915, 0.3915, 0.4294, 0.3536, 0.4139, 0.4139, 0.37, 0.4578, 0.3536, 0.4294, 0.3915, 0.3915, 0.4572, 0.25, 0.4433, 0.3018, 0.4127, 0.2936, 0.4244, 0.25, 0.49, 0.25, 0.482, 0.28, 0.4739, 0.31, 0.4433, 0.3018, 0.4572, 0.25, 0.4739, 0.31, 0.4578, 0.37, 0.4294, 0.3536, 0.4433, 0.3018, 0.4294, 0.1464, 0.4433, 0.1982, 0.4127, 0.2064, 0.401, 0.1628, 0.4578, 0.13, 0.4739, 0.19, 0.4433, 0.1982, 0.4294, 0.1464, 0.4739, 0.19, 0.482, 0.22, 0.49, 0.25, 0.4572, 0.25, 0.4433, 0.1982, 0.3536, 0.07056, 0.3915, 0.1085, 0.3691, 0.1309, 0.3372, 0.09896, 0.37, 0.04215, 0.4139, 0.08608, 0.3915, 0.1085, 0.3536, 0.07056, 0.4139, 0.08608, 0.4578, 0.13, 0.4294, 0.1464, 0.3915, 0.1085, 0.25, 0.0428, 0.3018, 0.05668, 0.2936, 0.08728, 0.25, 0.07559, 0.25, 0.01, 0.31, 0.02608, 0.3018, 0.05668, 0.25, 0.0428, 0.31, 0.02608, 0.37, 0.04215, 0.3536, 0.07056, 0.3018, 0.05668, 0.1464, 0.07056, 0.1982, 0.05668, 0.2064, 0.08728, 0.1628, 0.09896, 0.13, 0.04215, 0.19, 0.02608, 0.1982, 0.05668, 0.1464, 0.07056, 0.19, 0.02608, 0.25, 0.01, 0.25, 0.0428, 0.1982, 0.05668, 0.07056, 0.1464, 0.1085, 0.1085, 0.1309, 0.1309, 0.09896, 0.1628, 0.04215, 0.13, 0.08608, 0.08608, 0.1085, 0.1085, 0.07056, 0.1464, 0.08608, 0.08608, 0.13, 0.04215, 0.1464, 0.07056, 0.1085, 0.1085, 0.0428, 0.25, 0.05668, 0.1982, 0.08728, 0.2064, 0.07559, 0.25, 0.01, 0.25, 0.02608, 0.19, 0.05668, 0.1982, 0.0428, 0.25, 0.02608, 0.19, 0.04215, 0.13, 0.07056, 0.1464, 0.05668, 0.1982, 0.07056, 0.3536, 0.05668, 0.3018, 0.08728, 0.2936, 0.09896, 0.3372, 0.04215, 0.37, 0.02608, 0.31, 0.05668, 0.3018, 0.07056, 0.3536, 0.02608, 0.31, 0.01, 0.25, 0.0428, 0.25, 0.05668, 0.3018, 0.1464, 0.4294, 0.1085, 0.3915, 0.1309, 0.3691, 0.1628, 0.401, 0.13, 0.4578, 0.08608, 0.4139, 0.1085, 0.3915, 0.1464, 0.4294, 0.08608, 0.4139, 0.04215, 0.37, 0.07056, 0.3536, 0.1085, 0.3915, 0.25, 0.4572, 0.1982, 0.4433, 0.2064, 0.4127, 0.25, 0.4244, 0.25, 0.49, 0.19, 0.4739, 0.1982, 0.4433, 0.25, 0.4572, 0.19, 0.4739, 0.13, 0.4578, 0.1464, 0.4294, 0.1982, 0.4433, 0.3536, 0.4294, 0.3018, 0.4433, 0.2936, 0.4127, 0.3372, 0.401, 0.37, 0.4578, 0.31, 0.4739, 0.3018, 0.4433, 0.3536, 0.4294, 0.31, 0.4739, 0.25, 0.49, 0.25, 0.4572, 0.3018, 0.4433, 0.04167, 0.5, 0.04167, 0.75, 7.451e-08, 0.75, 7.451e-08, 0.5, 0.08333, 0.5, 0.08333, 0.75, 0.04167, 0.75, 0.04167, 0.5, 0.08333, 0.75, 0.08333, 1.0, 0.04167, 1.0, 0.04167, 0.75, 0.125, 0.5, 0.125, 0.75, 0.08333, 0.75, 0.08333, 0.5, 0.1667, 0.5, 0.1667, 0.75, 0.125, 0.75, 0.125, 0.5, 0.1667, 0.75, 0.1667, 1.0, 0.125, 1.0, 0.125, 0.75, 0.3372, 0.401, 0.2936, 0.4127, 0.2936, 0.4127, 0.3372, 0.401, 0.3372, 0.401, 0.2936, 0.4127, 0.2936, 0.4127, 0.3372, 0.401, 0.2936, 0.4127, 0.25, 0.4244, 0.25, 0.4244, 0.2936, 0.4127, 0.2083, 0.5, 0.2083, 0.75, 0.1667, 0.75, 0.1667, 0.5, 0.25, 0.5, 0.25, 0.75, 0.2083, 0.75, 0.2083, 0.5, 0.25, 0.75, 0.25, 1.0, 0.2083, 1.0, 0.2083, 0.75, 0.2917, 0.5, 0.2917, 0.75, 0.25, 0.75, 0.25, 0.5, 0.3333, 0.5, 0.3333, 0.75, 0.2917, 0.75, 0.2917, 0.5, 0.3333, 0.75, 0.3333, 1.0, 0.2917, 1.0, 0.2917, 0.75, 0.375, 0.5, 0.375, 0.75, 0.3333, 0.75, 0.3333, 0.5, 0.4167, 0.5, 0.4167, 0.75, 0.375, 0.75, 0.375, 0.5, 0.4167, 0.75, 0.4167, 1.0, 0.375, 1.0, 0.375, 0.75, 0.4583, 0.5, 0.4583, 0.75, 0.4167, 0.75, 0.4167, 0.5, 0.5, 0.5, 0.5, 0.75, 0.4583, 0.75, 0.4583, 0.5, 0.5, 0.75, 0.5, 1.0, 0.4583, 1.0, 0.4583, 0.75, 0.5417, 0.5, 0.5417, 0.75, 0.5, 0.75, 0.5, 0.5, 0.5833, 0.5, 0.5833, 0.75, 0.5417, 0.75, 0.5417, 0.5, 0.5833, 0.75, 0.5833, 1.0, 0.5417, 1.0, 0.5417, 0.75, 0.625, 0.5, 0.625, 0.75, 0.5833, 0.75, 0.5833, 0.5, 0.6667, 0.5, 0.6667, 0.75, 0.625, 0.75, 0.625, 0.5, 0.6667, 0.75, 0.6667, 1.0, 0.625, 1.0, 0.625, 0.75, 0.7083, 0.5, 0.7083, 0.625, 0.7083, 0.75, 0.6667, 0.75, 0.6667, 0.5, 0.9739, 0.19, 0.99, 0.25, 0.99, 0.25, 0.9739, 0.19, 0.9739, 0.19, 0.7917, 0.75, 0.7917, 1.0, 0.7917, 1.0, 0.7917, 1.0, 0.7917, 0.75, 0.99, 0.25, 0.9739, 0.31, 0.9739, 0.31, 0.99, 0.25, 0.8333, 0.5, 0.8333, 0.75, 0.7917, 0.75, 0.7917, 0.5, 0.8333, 0.75, 0.8333, 1.0, 0.7917, 1.0, 0.7917, 0.75, 0.875, 0.5, 0.875, 0.75, 0.8333, 0.75, 0.8333, 0.5, 0.9167, 0.5, 0.9167, 0.75, 0.875, 0.75, 0.875, 0.5, 0.9167, 0.75, 0.9167, 1.0, 0.875, 1.0, 0.875, 0.75, 0.9583, 0.5, 0.9583, 0.75, 0.9167, 0.75, 0.9167, 0.5, 1.0, 0.5, 1.0, 0.75, 0.9583, 0.75, 0.9583, 0.5, 1.0, 0.75, 1.0, 1.0, 0.9583, 1.0, 0.9583, 0.75, 0.7083, 0.875, 0.7083, 0.75, 0.7083, 0.75, 0.7083, 0.875, 0.99, 0.25, 0.9739, 0.31, 0.9739, 0.31, 0.99, 0.25, 0.7917, 0.75, 0.7917, 1.0, 0.7917, 1.0, 0.7917, 1.0, 0.7917, 0.75, 0.482, 0.22, 0.4739, 0.19, 0.4739, 0.19, 0.482, 0.22, 0.482, 0.28, 0.49, 0.25, 0.49, 0.25, 0.482, 0.28, 0.7917, 0.5, 0.7917, 0.75, 0.7917, 0.75, 0.7917, 0.5, 0.7083, 0.625, 0.7083, 0.5, 0.7083, 0.5, 0.7083, 0.625, 0.482, 0.22, 0.4739, 0.19, 0.4739, 0.19, 0.482, 0.22, 0.7917, 0.75, 0.7917, 1.0, 0.7917, 1.0, 0.7917, 1.0, 0.7917, 0.75, 0.7083, 0.625, 0.7083, 0.5, 0.7083, 0.5, 0.7083, 0.625, 0.99, 0.25, 0.9739, 0.31, 0.9739, 0.31, 0.99, 0.25, 0.7917, 0.5, 0.7917, 0.75, 0.7917, 0.75, 0.7917, 0.5, 0.7083, 0.625, 0.7083, 0.75, 0.7083, 0.75, 0.7083, 0.5, 0.7083, 0.5, 0.482, 0.28, 0.49, 0.25, 0.49, 0.25, 0.482, 0.28, 0.7917, 0.5, 0.7917, 0.75, 0.7917, 0.75, 0.7917, 0.5, 0.4739, 0.19, 0.4739, 0.19, 0.4739, 0.19, 0.4739, 0.19, 0.7083, 0.75, 0.7083, 0.875, 0.7083, 1.0, 0.7083, 1.0, 0.7083, 0.75, 0.7083, 0.75, 0.7083, 0.625, 0.7083, 0.5, 0.7083, 0.5, 0.7083, 0.75, 0.7917, 0.5, 0.7917, 0.75, 0.7917, 0.75, 0.7917, 0.5, 0.7917, 0.5, 0.7917, 0.75, 0.7917, 0.75, 0.7917, 0.5, 0.482, 0.28, 0.49, 0.25, 0.49, 0.25, 0.482, 0.28, 0.482, 0.28, 0.49, 0.25, 0.49, 0.25, 0.482, 0.28, 0.9739, 0.19, 0.99, 0.25, 0.99, 0.25, 0.9739, 0.19, 0.9739, 0.19, 0.99, 0.25, 0.99, 0.25, 0.9739, 0.19, 0.482, 0.22, 0.4739, 0.19, 0.4739, 0.19, 0.482, 0.22, 0.482, 0.22, 0.4739, 0.19, 0.4739, 0.19, 0.482, 0.22, 0.7917, 0.75, 0.7917, 1.0, 0.7917, 1.0, 0.7917, 1.0, 0.7917, 0.75, 0.7917, 0.75, 0.7917, 1.0, 0.7917, 1.0, 0.7917, 1.0, 0.7917, 0.75, 0.99, 0.25, 0.9739, 0.31, 0.9739, 0.31, 0.99, 0.25, 0.99, 0.25, 0.9739, 0.31, 0.9739, 0.31, 0.99, 0.25, 0.9739, 0.19, 0.9739, 0.19, 0.9739, 0.19, 0.9739, 0.19, 0.4739, 0.19, 0.4739, 0.19, 0.4739, 0.19, 0.4739, 0.19, 0.4739, 0.19, 0.7083, 0.75, 0.7083, 0.5, 0.7083, 0.5, 0.7083, 0.75, 0.7083, 0.5, 0.7083, 0.75, 0.7083, 0.75, 0.7083, 0.5, 0.4739, 0.19, 0.4739, 0.19, 0.4739, 0.19, 0.4739, 0.19, 0.4739, 0.19, 0.9739, 0.19, 0.9739, 0.19, 0.9739, 0.19, 0.9739, 0.19, 0.4739, 0.19, 0.4739, 0.19, 0.4739, 0.19, 0.4739, 0.19, 0.4739, 0.19, 0.9739, 0.19, 0.9739, 0.19, 0.9739, 0.19, 0.9739, 0.19, 0.7083, 0.5, 0.7083, 0.625, 0.7083, 0.75, 0.7083, 0.75, 0.7083, 0.5, 0.7083, 1.0, 0.7083, 0.875, 0.7083, 0.75, 0.7083, 0.75, 0.7083, 1.0, 0.9739, 0.19, 0.9739, 0.19, 0.9739, 0.19, 0.9739, 0.19, 0.9739, 0.19, 0.9739, 0.19, 0.9739, 0.19, 0.9739, 0.19, 0.7083, 0.75, 0.7083, 1.0, 0.7083, 1.0, 0.7083, 0.75, 0.7083, 1.0, 0.7083, 0.875, 0.7083, 1.0, 0.7083, 0.75, 0.7083, 1.0, 0.7083, 1.0, 0.7083, 0.75, 0.9739, 0.19, 0.9739, 0.19, 0.9739, 0.19, 0.9739, 0.19, 0.4739, 0.19, 0.4739, 0.19, 0.4739, 0.19, 0.4739, 0.19, 0.7083, 1.0, 0.7083, 0.75, 0.7083, 0.75, 0.7083, 1.0, 0.7083, 0.75, 0.7083, 1.0, 0.7083, 1.0, 0.7083, 1.0, 0.7083, 0.75, 0.7083, 0.625, 0.7083, 0.5, 0.7083, 0.5, 0.7083, 0.625, 0.7083, 0.75, 0.7083, 0.5, 0.7083, 0.5, 0.7083, 0.625, 0.7083, 0.75, 0.9739, 0.19, 0.9739, 0.19, 0.9739, 0.19, 0.9739, 0.19, 0.4739, 0.19, 0.4739, 0.19, 0.4739, 0.19, 0.4739, 0.19, 0.4739, 0.19, 0.7083, 1.0, 0.7083, 0.75, 0.7083, 0.75, 0.7083, 0.875, 0.7083, 1.0, 0.7083, 0.5, 0.7083, 0.75, 0.7083, 0.75, 0.7083, 0.5, 0.4739, 0.19, 0.4739, 0.19, 0.4739, 0.19, 0.4739, 0.19, 0.7083, 0.75, 0.7083, 1.0, 0.7083, 1.0, 0.7083, 1.0, 0.7083, 0.75, 0.4739, 0.19, 0.4739, 0.19, 0.4739, 0.19, 0.4739, 0.19, 0.7083, 0.875, 0.7083, 0.75, 0.7083, 0.75, 0.7083, 0.875, 0.9739, 0.19, 0.9739, 0.19, 0.9739, 0.19, 0.9739, 0.19, 0.7083, 0.5, 0.7083, 0.75, 0.7083, 0.75, 0.7083, 0.5, 0.9739, 0.19, 0.9739, 0.19, 0.9739, 0.19, 0.9739, 0.19, 0.9739, 0.19, 0.7083, 0.875, 0.7083, 0.75, 0.7083, 0.75, 0.7083, 1.0, 0.7083, 1.0, 0.7083, 0.75, 0.7083, 0.625, 0.7083, 0.5, 0.7083, 0.5, 0.7083, 0.75, 0.7083, 0.875, 0.7083, 0.75, 0.7083, 0.75, 0.7083, 0.875, 0.9739, 0.19, 0.9739, 0.19, 0.9739, 0.19, 0.9739, 0.19, 0.7083, 0.5, 0.7083, 0.75, 0.7083, 0.75, 0.7083, 0.5, 0.9739, 0.19, 0.9739, 0.19, 0.9739, 0.19, 0.9739, 0.19, 0.9739, 0.19, 0.7083, 0.625, 0.7083, 0.5, 0.7083, 0.5, 0.7083, 0.625, 0.0, 0.0, 0.0, 0.0, 0.0, 0.0, 0.0, 0.0, 0.7083, 0.625, 0.7083, 0.5, 0.7083, 0.5, 0.7083, 0.75, 0.7083, 0.5, 0.7083, 0.5, 0.7083, 0.625, 0.7083, 0.75, 0.7083, 0.875, 0.7083, 0.75, 0.7083, 0.75, 0.7083, 1.0, 0.7083, 1.0, 0.0, 0.0, 0.0, 0.0, 0.0, 0.0, 0.0, 0.0, 0.0, 0.0, 0.0, 0.0, 0.0, 0.0, 0.0, 0.0, 0.7917, 0.75, 0.7917, 1.0, 0.7708, 1.0, 0.75, 1.0, 0.75, 0.75, 0.75, 0.5, 0.75, 0.75, 0.7083, 0.75, 0.7083, 0.625, 0.7083, 0.5, 0.7083, 0.875, 0.7292, 1.0, 0.7083, 1.0, 0.7917, 0.5, 0.7917, 0.75, 0.75, 0.75, 0.75, 0.5, 0.7083, 0.875, 0.7083, 0.75, 0.7083, 0.75, 0.7083, 0.875, 0.7083, 0.625, 0.7083, 0.5, 0.7083, 0.5, 0.7083, 0.625, 0.9739, 0.31, 0.9739, 0.31, 0.9739, 0.31, 0.9739, 0.31, 0.482, 0.22, 0.4739, 0.19, 0.4739, 0.19, 0.482, 0.22, 0.482, 0.28, 0.49, 0.25, 0.49, 0.25, 0.482, 0.28, 0.7083, 0.75, 0.7083, 0.75, 0.7083, 0.75, 0.7083, 0.75, 0.9739, 0.19, 0.9739, 0.19, 0.9739, 0.19, 0.9739, 0.19, 0.4739, 0.19, 0.4739, 0.19, 0.4739, 0.19, 0.4739, 0.19, 0.4739, 0.19, 0.7083, 0.875, 0.7083, 0.75, 0.7083, 0.75, 0.7083, 0.875, 0.0, 0.0, 0.0, 0.0, 0.0, 0.0, 0.0, 0.0, 0.4739, 0.19, 0.4739, 0.19, 0.4739, 0.19, 0.4739, 0.19, 0.7083, 0.5, 0.7083, 0.75, 0.7083, 0.75, 0.7083, 0.5, 0.7083, 0.875, 0.7083, 1.0, 0.7083, 1.0, 0.7083, 0.75, 0.7083, 0.5, 0.7083, 0.5, 0.7083, 0.75, 0.7083, 0.875, 0.7083, 1.0, 0.7083, 1.0, 0.9739, 0.19, 0.9739, 0.19, 0.9739, 0.19, 0.9739, 0.19, 0.7083, 0.625, 0.7083, 0.5, 0.7083, 0.5, 0.7083, 0.625, 0.7083, 0.5, 0.7083, 0.75, 0.7083, 0.75, 0.7083, 0.625, 0.7083, 0.5, 0.7083, 0.75, 0.7083, 0.75, 0.7083, 0.75, 0.7083, 0.75, 0.0, 0.0, 0.0, 0.0, 0.0, 0.0, 0.0, 0.0, 0.7083, 0.75, 0.7083, 1.0, 0.7083, 1.0, 0.7083, 0.75, 0.0, 0.0, 0.0, 0.0, 0.0, 0.0, 0.0, 0.0, 0.9739, 0.19, 0.9739, 0.19, 0.9739, 0.19, 0.9739, 0.19, 0.9739, 0.19, 0.0, 0.0, 0.0, 0.0, 0.0, 0.0, 0.0, 0.0, 0.0, 0.0, 0.0, 0.0, 0.0, 0.0, 0.0, 0.0, 0.7083, 0.75, 0.7083, 0.75, 0.7083, 0.75, 0.7083, 0.75, 0.7083, 1.0, 0.7083, 1.0, 0.7083, 1.0, 0.7083, 1.0, 0.7083, 1.0, 0.9739, 0.19, 0.9739, 0.19, 0.9739, 0.19, 0.9739, 0.19, 0.9739, 0.19, 0.7083, 1.0, 0.7083, 1.0, 0.7083, 1.0, 0.7083, 1.0, 0.7083, 0.75, 0.7083, 0.5, 0.7083, 0.5, 0.7083, 0.75, 0.0, 0.0, 0.0, 0.0, 0.0, 0.0, 0.0, 0.0, 0.7083, 0.75, 0.7083, 0.75, 0.7083, 0.75, 0.7083, 0.75, 0.0, 0.0, 0.0, 0.0, 0.0, 0.0, 0.0, 0.0, 0.7083, 0.75, 0.7083, 0.75, 0.7083, 0.75, 0.7083, 0.75, 0.7083, 0.75, 0.7083, 0.625, 0.7083, 0.625, 0.7083, 0.75, 0.7083, 0.75, 0.7083, 0.625, 0.7083, 0.625, 0.7083, 0.75, 0.7083, 0.625, 0.7083, 0.5, 0.7083, 0.5, 0.7083, 0.625, 0.9739, 0.19, 0.9739, 0.19, 0.9739, 0.19, 0.9739, 0.19, 0.9739, 0.19, 0.9739, 0.19, 0.9739, 0.19, 0.9739, 0.19, 0.9739, 0.19, 0.9739, 0.19, 0.9739, 0.19, 0.9739, 0.19, 0.7083, 0.75, 0.7083, 0.875, 0.7083, 1.0, 0.7083, 1.0, 0.7083, 0.75, 0.7083, 0.75, 0.7083, 1.0, 0.7083, 1.0, 0.7083, 0.875, 0.7083, 0.75, 0.4739, 0.19, 0.4739, 0.19, 0.4739, 0.19, 0.4739, 0.19, 0.4739, 0.19, 0.4739, 0.19, 0.4739, 0.19, 0.4739, 0.19, 0.4739, 0.19, 0.4739, 0.19, 0.4739, 0.19, 0.4739, 0.19, 0.7083, 1.0, 0.7083, 0.875, 0.7083, 0.875, 0.7083, 1.0, 0.7083, 1.0, 0.7083, 0.875, 0.7083, 0.875, 0.7083, 1.0, 0.7083, 0.875, 0.7083, 0.75, 0.7083, 0.75, 0.7083, 0.875, 0.4739, 0.31, 0.482, 0.28, 0.482, 0.28, 0.4739, 0.31, 0.4739, 0.31, 0.482, 0.28, 0.482, 0.28, 0.4739, 0.31, 0.482, 0.28, 0.49, 0.25, 0.49, 0.25, 0.482, 0.28, 0.49, 0.25, 0.482, 0.22, 0.482, 0.22, 0.49, 0.25, 0.49, 0.25, 0.482, 0.22, 0.482, 0.22, 0.49, 0.25, 0.482, 0.22, 0.4739, 0.19, 0.4739, 0.19, 0.482, 0.22, 0.7083, 0.75, 0.7083, 0.625, 0.7083, 0.625, 0.7083, 0.75, 0.7083, 0.75, 0.7083, 0.625, 0.7083, 0.625, 0.7083, 0.75, 0.7083, 0.625, 0.7083, 0.5, 0.7083, 0.5, 0.7083, 0.625, 0.7083, 1.0, 0.7083, 0.875, 0.7083, 0.875, 0.7083, 1.0, 0.7083, 1.0, 0.7083, 0.875, 0.7083, 0.875, 0.7083, 1.0, 0.7083, 0.875, 0.7083, 0.75, 0.7083, 0.75, 0.7083, 0.875, 0.75, 0.75, 0.75, 1.0, 0.7292, 1.0, 0.7083, 0.875, 0.7083, 0.75, 0.7083, 1.0, 0.7083, 0.875, 0.7083, 1.0, 0.7083, 0.75, 0.7083, 0.625, 0.7083, 0.5, 0.7083, 0.5, 0.7083, 0.75, 0.7083, 0.75, 0.7083, 0.625, 0.7083, 0.625, 0.7083, 0.75, 0.7083, 0.75, 0.7083, 0.625, 0.7083, 0.625, 0.7083, 0.75, 0.7083, 0.625, 0.7083, 0.5, 0.7083, 0.5, 0.7083, 0.625, 0.7083, 1.0, 0.7083, 0.875, 0.7083, 0.875, 0.7083, 1.0, 0.7083, 1.0, 0.7083, 0.875, 0.7083, 0.875, 0.7083, 1.0, 0.7083, 0.875, 0.7083, 0.75, 0.7083, 0.75, 0.7083, 0.875, 0.7083, 1.0, 0.7083, 0.875, 0.7083, 1.0, 0.7083, 1.0, 0.7083, 0.875, 0.7083, 0.875, 0.7083, 1.0, 0.7083, 1.0, 0.7083, 0.875, 0.7083, 0.875, 0.7083, 1.0, 0.7083, 0.875, 0.7083, 0.75, 0.7083, 0.75, 0.7083, 0.875, 0.4739, 0.19, 0.4739, 0.19, 0.4739, 0.19, 0.4739, 0.19, 0.4739, 0.19, 0.4739, 0.19, 0.4739, 0.19, 0.4739, 0.19, 0.4739, 0.19, 0.4739, 0.19, 0.4739, 0.19, 0.4739, 0.19, 0.4739, 0.19, 0.4739, 0.19, 0.4739, 0.19, 0.4739, 0.19, 0.4739, 0.19, 0.4739, 0.19, 0.4739, 0.19, 0.4739, 0.19, 0.4739, 0.19, 0.4739, 0.19, 0.4739, 0.19, 0.4739, 0.19, 0.7083, 0.75, 0.7083, 0.625, 0.7083, 0.625, 0.7083, 0.75, 0.7083, 0.75, 0.7083, 0.625, 0.7083, 0.625, 0.7083, 0.75, 0.7083, 0.625, 0.7083, 0.5, 0.7083, 0.5, 0.7083, 0.625, 0.7083, 1.0, 0.7083, 0.75, 0.7083, 0.75, 0.7083, 0.875, 0.7083, 1.0, 0.49, 0.25, 0.482, 0.22, 0.482, 0.22, 0.49, 0.25, 0.49, 0.25, 0.482, 0.22, 0.482, 0.22, 0.49, 0.25, 0.482, 0.22, 0.4739, 0.19, 0.4739, 0.19, 0.482, 0.22, 0.49, 0.25, 0.482, 0.22, 0.482, 0.22, 0.49, 0.25, 0.49, 0.25, 0.482, 0.22, 0.482, 0.22, 0.49, 0.25, 0.482, 0.22, 0.4739, 0.19, 0.4739, 0.19, 0.482, 0.22, 0.4739, 0.31, 0.482, 0.28, 0.482, 0.28, 0.4739, 0.31, 0.4739, 0.31, 0.482, 0.28, 0.482, 0.28, 0.4739, 0.31, 0.482, 0.28, 0.49, 0.25, 0.49, 0.25, 0.482, 0.28, 0.4739, 0.31, 0.482, 0.28, 0.482, 0.28, 0.4739, 0.31, 0.4739, 0.31, 0.482, 0.28, 0.482, 0.28, 0.4739, 0.31, 0.482, 0.28, 0.49, 0.25, 0.49, 0.25, 0.482, 0.28, 0.4739, 0.19, 0.4739, 0.19, 0.4739, 0.19, 0.4739, 0.19, 0.4739, 0.19, 0.4739, 0.19, 0.4739, 0.19, 0.4739, 0.19, 0.4739, 0.19, 0.4739, 0.19, 0.4739, 0.19, 0.4739, 0.19, 0.4739, 0.31, 0.482, 0.28, 0.482, 0.28, 0.4739, 0.31, 0.4739, 0.31, 0.482, 0.28, 0.482, 0.28, 0.4739, 0.31, 0.482, 0.28, 0.49, 0.25, 0.49, 0.25, 0.482, 0.28, 0.7083, 0.5, 0.7083, 0.625, 0.7083, 0.5, 0.7083, 0.75, 0.7083, 0.625, 0.7083, 0.625, 0.7083, 0.75, 0.7083, 0.75, 0.7083, 0.625, 0.7083, 0.625, 0.7083, 0.75, 0.7083, 0.625, 0.7083, 0.5, 0.7083, 0.5, 0.7083, 0.625, 0.49, 0.25, 0.482, 0.22, 0.482, 0.22, 0.49, 0.25, 0.49, 0.25, 0.482, 0.22, 0.482, 0.22, 0.49, 0.25, 0.482, 0.22, 0.4739, 0.19, 0.4739, 0.19, 0.482, 0.22, 0.7083, 0.75, 0.7083, 0.625, 0.7083, 0.625, 0.7083, 0.75, 0.7083, 0.75, 0.7083, 0.625, 0.7083, 0.625, 0.7083, 0.75, 0.7083, 0.625, 0.7083, 0.5, 0.7083, 0.5, 0.7083, 0.625, 0.4739, 0.31, 0.482, 0.28, 0.482, 0.28, 0.4739, 0.31, 0.4739, 0.31, 0.482, 0.28, 0.482, 0.28, 0.4739, 0.31, 0.482, 0.28, 0.49, 0.25, 0.49, 0.25, 0.482, 0.28, 0.49, 0.25, 0.482, 0.22, 0.482, 0.22, 0.49, 0.25, 0.49, 0.25, 0.482, 0.22, 0.482, 0.22, 0.49, 0.25, 0.482, 0.22, 0.4739, 0.19, 0.4739, 0.19, 0.482, 0.22, 0.7083, 1.0, 0.7083, 0.875, 0.7083, 0.875, 0.7083, 1.0, 0.7083, 1.0, 0.7083, 0.875, 0.7083, 0.875, 0.7083, 1.0, 0.7083, 0.875, 0.7083, 0.75, 0.7083, 0.75, 0.7083, 0.875, 0.7083, 1.0, 0.7083, 0.875, 0.7083, 0.875, 0.7083, 1.0, 0.7083, 1.0, 0.7083, 0.875, 0.7083, 0.875, 0.7083, 1.0, 0.7083, 0.875, 0.7083, 0.75, 0.7083, 0.75, 0.7083, 0.875])
me_cylinder.materials.append(mat_material_003)
me_cylinder.use_remesh_fix_poles = True
me_cylinder.use_remesh_preserve_attributes = False
me_cylinder.use_mirror_vertex_groups = False
me_cylinder.update()
me_cylinder_004 = bpy.data.meshes.new('Cylinder.004')
me_cylinder_004.from_pydata([(0.0, 0.16, -0.08), (0.0, 0.16, 0.08), (0.08, 0.1386, -0.08), (0.08, 0.1386, 0.08), (0.1386, 0.08, -0.08), (0.1386, 0.08, 0.08), (0.16, -6.994e-09, -0.08), (0.16, -6.994e-09, 0.08), (0.1386, -0.08, -0.08), (0.1386, -0.08, 0.08), (0.08, -0.1386, -0.08), (0.08, -0.1386, 0.08), (2.416e-08, -0.16, -0.08), (2.416e-08, -0.16, 0.08), (-0.08, -0.1386, -0.08), (-0.08, -0.1386, 0.08), (-0.1386, -0.08, -0.08), (-0.1386, -0.08, 0.08), (-0.16, -7.439e-08, -0.08), (-0.16, -7.439e-08, 0.08), (-0.1386, 0.08, -0.08), (-0.1386, 0.08, 0.08), (-0.08, 0.1386, -0.08), (-0.08, 0.1386, 0.08)], [], [(0, 1, 3, 2), (2, 3, 5, 4), (4, 5, 7, 6), (6, 7, 9, 8), (8, 9, 11, 10), (10, 11, 13, 12), (12, 13, 15, 14), (14, 15, 17, 16), (16, 17, 19, 18), (18, 19, 21, 20), (3, 1, 23, 21, 19, 17, 15, 13, 11, 9, 7, 5), (20, 21, 23, 22), (22, 23, 1, 0), (0, 2, 4, 6, 8, 10, 12, 14, 16, 18, 20, 22)])
me_cylinder_004.polygons.foreach_set('use_smooth', [True] * 14)
_uv = me_cylinder_004.uv_layers.new(name='UVMap')
_uv.uv.foreach_set('vector', [1.0, 0.5, 1.0, 1.0, 0.9167, 1.0, 0.9167, 0.5, 0.9167, 0.5, 0.9167, 1.0, 0.8333, 1.0, 0.8333, 0.5, 0.8333, 0.5, 0.8333, 1.0, 0.75, 1.0, 0.75, 0.5, 0.75, 0.5, 0.75, 1.0, 0.6667, 1.0, 0.6667, 0.5, 0.6667, 0.5, 0.6667, 1.0, 0.5833, 1.0, 0.5833, 0.5, 0.5833, 0.5, 0.5833, 1.0, 0.5, 1.0, 0.5, 0.5, 0.5, 0.5, 0.5, 1.0, 0.4167, 1.0, 0.4167, 0.5, 0.4167, 0.5, 0.4167, 1.0, 0.3333, 1.0, 0.3333, 0.5, 0.3333, 0.5, 0.3333, 1.0, 0.25, 1.0, 0.25, 0.5, 0.25, 0.5, 0.25, 1.0, 0.1667, 1.0, 0.1667, 0.5, 0.37, 0.4578, 0.25, 0.49, 0.13, 0.4578, 0.04215, 0.37, 0.01, 0.25, 0.04215, 0.13, 0.13, 0.04215, 0.25, 0.01, 0.37, 0.04215, 0.4578, 0.13, 0.49, 0.25, 0.4578, 0.37, 0.1667, 0.5, 0.1667, 1.0, 0.08333, 1.0, 0.08333, 0.5, 0.08333, 0.5, 0.08333, 1.0, 7.451e-08, 1.0, 7.451e-08, 0.5, 0.75, 0.49, 0.87, 0.4578, 0.9578, 0.37, 0.99, 0.25, 0.9578, 0.13, 0.87, 0.04215, 0.75, 0.01, 0.63, 0.04215, 0.5422, 0.13, 0.51, 0.25, 0.5422, 0.37, 0.63, 0.4578])
me_cylinder_004.materials.append(mat_material_001)
me_cylinder_004.use_remesh_fix_poles = True
me_cylinder_004.use_remesh_preserve_attributes = False
me_cylinder_004.use_mirror_vertex_groups = False
me_cylinder_004.update()
me_cylinder_005 = bpy.data.meshes.new('Cylinder.005')
me_cylinder_005.from_pydata([(0.0, 0.16, -0.08), (0.0, 0.16, 0.08), (0.08, 0.1386, -0.08), (0.08, 0.1386, 0.08), (0.1386, 0.08, -0.08), (0.1386, 0.08, 0.08), (0.16, -6.994e-09, -0.08), (0.16, -6.994e-09, 0.08), (0.1386, -0.08, -0.08), (0.1386, -0.08, 0.08), (0.08, -0.1386, -0.08), (0.08, -0.1386, 0.08), (2.416e-08, -0.16, -0.08), (2.416e-08, -0.16, 0.08), (-0.08, -0.1386, -0.08), (-0.08, -0.1386, 0.08), (-0.1386, -0.08, -0.08), (-0.1386, -0.08, 0.08), (-0.16, -7.439e-08, -0.08), (-0.16, -7.439e-08, 0.08), (-0.1386, 0.08, -0.08), (-0.1386, 0.08, 0.08), (-0.08, 0.1386, -0.08), (-0.08, 0.1386, 0.08)], [], [(0, 1, 3, 2), (2, 3, 5, 4), (4, 5, 7, 6), (6, 7, 9, 8), (8, 9, 11, 10), (10, 11, 13, 12), (12, 13, 15, 14), (14, 15, 17, 16), (16, 17, 19, 18), (18, 19, 21, 20), (3, 1, 23, 21, 19, 17, 15, 13, 11, 9, 7, 5), (20, 21, 23, 22), (22, 23, 1, 0), (0, 2, 4, 6, 8, 10, 12, 14, 16, 18, 20, 22)])
me_cylinder_005.polygons.foreach_set('use_smooth', [True] * 14)
_uv = me_cylinder_005.uv_layers.new(name='UVMap')
_uv.uv.foreach_set('vector', [1.0, 0.5, 1.0, 1.0, 0.9167, 1.0, 0.9167, 0.5, 0.9167, 0.5, 0.9167, 1.0, 0.8333, 1.0, 0.8333, 0.5, 0.8333, 0.5, 0.8333, 1.0, 0.75, 1.0, 0.75, 0.5, 0.75, 0.5, 0.75, 1.0, 0.6667, 1.0, 0.6667, 0.5, 0.6667, 0.5, 0.6667, 1.0, 0.5833, 1.0, 0.5833, 0.5, 0.5833, 0.5, 0.5833, 1.0, 0.5, 1.0, 0.5, 0.5, 0.5, 0.5, 0.5, 1.0, 0.4167, 1.0, 0.4167, 0.5, 0.4167, 0.5, 0.4167, 1.0, 0.3333, 1.0, 0.3333, 0.5, 0.3333, 0.5, 0.3333, 1.0, 0.25, 1.0, 0.25, 0.5, 0.25, 0.5, 0.25, 1.0, 0.1667, 1.0, 0.1667, 0.5, 0.37, 0.4578, 0.25, 0.49, 0.13, 0.4578, 0.04215, 0.37, 0.01, 0.25, 0.04215, 0.13, 0.13, 0.04215, 0.25, 0.01, 0.37, 0.04215, 0.4578, 0.13, 0.49, 0.25, 0.4578, 0.37, 0.1667, 0.5, 0.1667, 1.0, 0.08333, 1.0, 0.08333, 0.5, 0.08333, 0.5, 0.08333, 1.0, 7.451e-08, 1.0, 7.451e-08, 0.5, 0.75, 0.49, 0.87, 0.4578, 0.9578, 0.37, 0.99, 0.25, 0.9578, 0.13, 0.87, 0.04215, 0.75, 0.01, 0.63, 0.04215, 0.5422, 0.13, 0.51, 0.25, 0.5422, 0.37, 0.63, 0.4578])
me_cylinder_005.materials.append(mat_material_001)
me_cylinder_005.use_remesh_fix_poles = True
me_cylinder_005.use_remesh_preserve_attributes = False
me_cylinder_005.use_mirror_vertex_groups = False
me_cylinder_005.update()

# ---- objects
ob_cylinder = bpy.data.objects.new('Cylinder', me_cylinder)
ob_cylinder_003 = bpy.data.objects.new('Cylinder.003', me_cylinder_004)
ob_cylinder_004 = bpy.data.objects.new('Cylinder.004', me_cylinder_005)

# ---- transforms, parenting, visibility, modifiers, constraints
ob_cylinder.location = (-0.002281, 0.0, 0.0)
ob_cylinder.scale = (0.1081, 0.1081, 0.1081)
ob_cylinder.lineart.crease_threshold = 0.0
ob_cylinder_003.location = (0.06255, 0.0, 0.0)
ob_cylinder_003.rotation_euler = (0.0, 1.571, 0.0)
ob_cylinder_003.scale = (0.1392, 0.1392, 0.1392)
ob_cylinder_003.lineart.crease_threshold = 0.0
ob_cylinder_004.location = (0.1388, 0.0, 0.0)
ob_cylinder_004.rotation_euler = (0.0, 1.571, 0.0)
ob_cylinder_004.scale = (0.1312, 0.1312, 0.1312)
ob_cylinder_004.lineart.crease_threshold = 0.0

# ---- collection membership
col_key.objects.link(ob_cylinder)
col_key_smallholders.objects.link(ob_cylinder_003)
col_key_smallholders.objects.link(ob_cylinder_004)

# ---- scene / render settings (as saved in the file)
scene.frame_start = 1; scene.frame_end = 250; scene.frame_set(2)
scene.render.engine = 'BLENDER_EEVEE_NEXT'
scene.cycles.use_denoising = False
scene.cycles.samples = 128
scene.cycles.sampling_pattern = 'TABULATED_SOBOL'
scene.cycles.use_adaptive_sampling = False
scene.cycles.use_light_tree = False
scene.view_settings.view_transform = 'Filmic'
bpy.context.view_layer.update()

# ---- added for rendering (the .blend has no active camera and no usable light): camera, sun
cam_auto = bpy.data.cameras.new('AutoCamera')
cam_auto.lens = 50.0
cam_auto.sensor_width = 36.0
cam_auto.clip_end = 1000.0
ob_auto_camera = bpy.data.objects.new('AutoCamera', cam_auto)
scene.collection.objects.link(ob_auto_camera)
ob_auto_camera.location = (0.433506, -0.407355, 0.265162)
ob_auto_camera.rotation_euler = (1.09748, -7.21219e-08, 0.694738)
scene.camera = ob_auto_camera
light_auto_sun = bpy.data.lights.new('AutoSun', 'SUN')
light_auto_sun.energy = 3.0
light_auto_sun.angle = 0.0523599
ob_auto_sun = bpy.data.objects.new('AutoSun', light_auto_sun)
scene.collection.objects.link(ob_auto_sun)
ob_auto_sun.rotation_euler = (0.872665, 0.174533, 0.523599)
bpy.context.view_layer.update()
